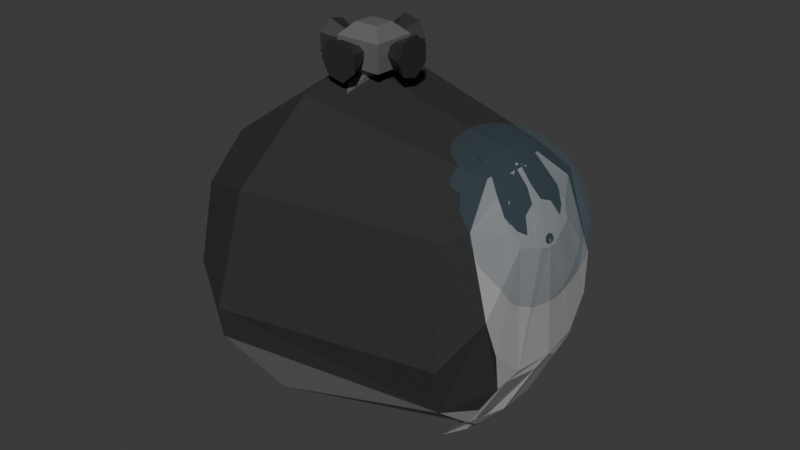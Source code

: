 # Source: dog.blend  (saved by Blender 5.0.119; exported with 4.5.12 LTS)
import bpy
from mathutils import Matrix  # noqa: F401  (used for matrix-valued properties, if any)

bpy.ops.wm.read_factory_settings(use_empty=True)
scene = bpy.context.scene
scene.name = 'Scene.001'

# ---- collections
col_collection_001 = bpy.data.collections.new('Collection.001'); scene.collection.children.link(col_collection_001)

# ---- materials (node trees are filled in below, after node groups)
mat_material = bpy.data.materials.new('Material')
mat_material.alpha_threshold = 0.0
mat_material.use_backface_culling_lightprobe_volume = False
mat_material.roughness = 0.5
mat_material.line_color = (0.0, 0.0, 0.0, 1.0)
mat_material_001 = bpy.data.materials.new('Material.001')
mat_material_002 = bpy.data.materials.new('Material.002')
mat_material_003 = bpy.data.materials.new('Material.003')
mat_material_004 = bpy.data.materials.new('Material.004')

# ---- node groups
ng_smooth_by_angle = bpy.data.node_groups.new('Smooth by Angle', 'GeometryNodeTree')
_s = ng_smooth_by_angle.interface.new_socket(name='Mesh', in_out='OUTPUT', socket_type='NodeSocketGeometry')
_s = ng_smooth_by_angle.interface.new_socket(name='Mesh', in_out='INPUT', socket_type='NodeSocketGeometry')
_s = ng_smooth_by_angle.interface.new_socket(name='Angle', in_out='INPUT', socket_type='NodeSocketFloat')
_s.subtype = 'ANGLE'
_s.default_value = 0.5236
_s.min_value = 0.0
_s.max_value = 3.142
_s.description = 'Maximum face angle for smooth edges'
_s = ng_smooth_by_angle.interface.new_socket(name='Ignore Sharpness', in_out='INPUT', socket_type='NodeSocketBool')
_s.force_non_field = True
ng_smooth_by_angle.is_modifier = True
_N = ng_smooth_by_angle.nodes; _L = ng_smooth_by_angle.links
n0 = _N.new('GeometryNodeSetShadeSmooth'); n0.name = 'Set Shade Smooth'; n0.location = (120, -80)
n0.domain = 'EDGE'
n1 = _N.new('GeometryNodeSetShadeSmooth'); n1.name = 'Set Shade Smooth.001'; n1.location = (300, -80)
n2 = _N.new('NodeGroupOutput'); n2.name = 'Group Output'; n2.location = (480, -80)
n3 = _N.new('GeometryNodeInputMeshEdgeAngle'); n3.name = 'Edge Angle'; n3.location = (-440, -240)
n4 = _N.new('NodeGroupInput'); n4.name = 'Group Input'; n4.location = (-80, -80)
n5 = _N.new('GeometryNodeInputEdgeSmooth'); n5.name = 'Is Edge Smooth'; n5.location = (-260, -120)
n6 = _N.new('GeometryNodeInputShadeSmooth'); n6.name = 'Is Shade Smooth'; n6.location = (-440, -397)
n7 = _N.new('FunctionNodeCompare'); n7.name = 'Compare'; n7.location = (-260, -260)
n7.operation = 'LESS_EQUAL'
n7.inputs[6].default_value = (0.0, 0.0, 0.0, 0.0)
n7.inputs[7].default_value = (0.0, 0.0, 0.0, 0.0)
n8 = _N.new('FunctionNodeBooleanMath'); n8.name = 'Boolean Math.001'; n8.location = (-80, -260)
n9 = _N.new('NodeGroupInput'); n9.name = 'Group Input.001'; n9.location = (-440, -329)
n10 = _N.new('NodeGroupInput'); n10.name = 'Group Input.002'; n10.location = (-259, -189)
n11 = _N.new('FunctionNodeBooleanMath'); n11.name = 'Boolean Math'; n11.location = (-80, -149)
n11.operation = 'OR'
n12 = _N.new('FunctionNodeBooleanMath'); n12.name = 'Boolean Math.002'; n12.location = (-260, -380)
n12.operation = 'OR'
n13 = _N.new('NodeGroupInput'); n13.name = 'Group Input.003'; n13.location = (-440, -460)
_L.new(n3.outputs[0], n7.inputs[0])
_L.new(n1.outputs[0], n2.inputs[0])
_L.new(n9.outputs[1], n7.inputs[1])
_L.new(n7.outputs[0], n8.inputs[0])
_L.new(n4.outputs[0], n0.inputs[0])
_L.new(n0.outputs[0], n1.inputs[0])
_L.new(n8.outputs[0], n0.inputs[2])
_L.new(n10.outputs[2], n11.inputs[1])
_L.new(n5.outputs[0], n11.inputs[0])
_L.new(n11.outputs[0], n0.inputs[1])
_L.new(n13.outputs[2], n12.inputs[1])
_L.new(n6.outputs[0], n12.inputs[0])
_L.new(n12.outputs[0], n8.inputs[1])
n2.is_active_output = True

# ---- material node trees
mat_material.use_nodes = True; mat_material.node_tree.nodes.clear()
_N = mat_material.node_tree.nodes; _L = mat_material.node_tree.links
n0 = _N.new('ShaderNodeOutputMaterial'); n0.name = 'Material Output'; n0.location = (200, 100)
n1 = _N.new('ShaderNodeBsdfPrincipled'); n1.name = 'Principled BSDF'; n1.location = (-200, 100)
n1.inputs[0].default_value = (0.3136, 0.3136, 0.3136, 1.0)
n1.inputs[2].default_value = 1.0
_L.new(n1.outputs[0], n0.inputs[0])
n0.is_active_output = True
mat_material_001.use_nodes = True; mat_material_001.node_tree.nodes.clear()
_N = mat_material_001.node_tree.nodes; _L = mat_material_001.node_tree.links
n0 = _N.new('ShaderNodeBsdfPrincipled'); n0.name = 'Principled BSDF'; n0.location = (-200, 100)
n0.inputs[0].default_value = (0.02161, 0.02161, 0.02161, 1.0)
n0.inputs[2].default_value = 0.9136
n1 = _N.new('ShaderNodeOutputMaterial'); n1.name = 'Material Output'; n1.location = (200, 100)
_L.new(n0.outputs[0], n1.inputs[0])
n1.is_active_output = True
mat_material_002.use_nodes = True; mat_material_002.node_tree.nodes.clear()
_N = mat_material_002.node_tree.nodes; _L = mat_material_002.node_tree.links
n0 = _N.new('ShaderNodeBsdfPrincipled'); n0.name = 'Principled BSDF'; n0.location = (-200, 100)
n0.inputs[0].default_value = (0.1346, 0.2753, 0.3437, 1.0)
n0.inputs[1].default_value = 0.6045
n0.inputs[2].default_value = 1.0
n0.inputs[4].default_value = 0.1818
n1 = _N.new('ShaderNodeOutputMaterial'); n1.name = 'Material Output'; n1.location = (200, 100)
_L.new(n0.outputs[0], n1.inputs[0])
n1.is_active_output = True
mat_material_003.use_nodes = True; mat_material_003.node_tree.nodes.clear()
_N = mat_material_003.node_tree.nodes; _L = mat_material_003.node_tree.links
n0 = _N.new('ShaderNodeBsdfPrincipled'); n0.name = 'Principled BSDF'; n0.location = (-200, 100)
n0.inputs[0].default_value = (0.2414, 0.2414, 0.2414, 1.0)
n0.inputs[1].default_value = 0.55
n1 = _N.new('ShaderNodeOutputMaterial'); n1.name = 'Material Output'; n1.location = (200, 100)
_L.new(n0.outputs[0], n1.inputs[0])
n1.is_active_output = True
mat_material_004.use_nodes = True; mat_material_004.node_tree.nodes.clear()
_N = mat_material_004.node_tree.nodes; _L = mat_material_004.node_tree.links
n0 = _N.new('ShaderNodeBsdfPrincipled'); n0.name = 'Principled BSDF'; n0.location = (-200, 100)
n0.inputs[0].default_value = (0.04366, 0.04366, 0.04366, 1.0)
n0.inputs[1].default_value = 0.3864
n1 = _N.new('ShaderNodeOutputMaterial'); n1.name = 'Material Output'; n1.location = (200, 100)
_L.new(n0.outputs[0], n1.inputs[0])
n1.is_active_output = True

# ---- world
world_world_001 = bpy.data.worlds.new('World.001'); scene.world = world_world_001
world_world_001.use_nodes = True; world_world_001.node_tree.nodes.clear()
_N = world_world_001.node_tree.nodes; _L = world_world_001.node_tree.links
n0 = _N.new('ShaderNodeOutputWorld'); n0.name = 'World Output'; n0.location = (200, 100)
n1 = _N.new('ShaderNodeBackground'); n1.name = 'Background'; n1.location = (-200, 100)
n1.inputs[0].default_value = (0.05088, 0.05088, 0.05088, 1.0)
_L.new(n1.outputs[0], n0.inputs[0])
n0.is_active_output = True
world_world_001.color = (0.05088, 0.05088, 0.05088)
world_world_001.sun_shadow_jitter_overblur = 0.0

# ---- meshes
me_cube_001 = bpy.data.meshes.new('Cube.001')
me_cube_001.from_pydata([(-1.781, -0.1873, 0.3923), (1.42, -0.3856, 1.033), (-1.374, -1.124, 0.1383), (1.512, -0.4767, -0.235), (-0.5778, -1.648, 0.1912), (-1.214, -0.849, -0.7174), (1.474, -0.7457, 0.4361), (-1.556, -0.4271, -0.5111), (1.255, -1.085, 0.05536), (-0.8211, -5.146e-07, -1.297), (1.099, -1.282e-07, 1.524), (-0.5068, -3.141e-07, 1.926), (1.308, -0.1825, -0.7627), (1.181, -5.677e-08, 1.443), (1.571, -0.1403, -0.2533), (1.222, -3.012e-08, 1.397), (1.547, -6.802e-05, 0.8546), (-1.375, -0.2078, -0.8542), (-1.472, 0.0001848, 1.264), (-1.599, -0.1375, -0.5332), (-1.743, -5.756e-08, 0.6801), (1.209, -1.122e-07, -0.8997), (1.6, -1.481e-08, -0.1688), (0.7869, -0.3538, -1.197), (1.038, -0.3338, -1.021), (0.8012, -0.173, -1.221), (1.055, -0.1629, -1.04), (0.8544, -0.279, -1.172), (1.022, -0.2913, -1.046), (0.8621, -0.1728, -1.184), (1.032, -0.1697, -1.058), (1.034, -0.2276, -1.048), (1.079, -0.2331, -1.008), (1.037, -0.1857, -1.052), (1.083, -0.1855, -1.012), (-1.293, -2.189e-07, -0.9617), (-1.796, -6.581e-08, 0.2816), (-1.788, -0.1659, 0.2815), (-1.258, -0.1858, -0.981), (-1.185, -0.6226, -0.9043), (-1.513, -0.151, -0.6777), (-1.484, -0.3764, -0.6587), (-1.242, -0.1707, -0.9986), (-1.218, -0.3843, -0.9731), (-1.322, -0.1538, -0.9214), (-1.311, -0.2713, -0.9114), (-1.074, -0.1655, -1.137), (-1.061, -0.3232, -1.119), (-1.164, -0.154, -1.07), (-1.157, -0.243, -1.062), (-0.9629, -0.162, -1.211), (-0.9516, -0.3166, -1.193), (-1.103, -0.1517, -1.117), (-1.097, -0.2395, -1.109), (-1.018, -0.2034, -1.171), (-1.01, -0.2985, -1.159), (-0.9609, -0.1979, -1.208), (-0.954, -0.2905, -1.197), (1.134, -0.9173, 1.082), (1.06, -0.44, 1.482), (-0.4735, -0.6614, 1.798), (-0.5162, -1.379, 1.193), (1.255, -0.6887, 1.117), (1.155, -0.3448, 1.419), (1.221, -0.07721, 1.396), (1.315, -0.2622, 1.248), (-1.403, -0.5343, 1.214), (-1.367, -0.9626, 0.8645), (-1.762, -0.1496, 0.5655), (-1.743, -0.03982, 0.68), (-1.781, 0.1873, 0.3923), (1.42, 0.3854, 1.033), (-1.374, 1.124, 0.1383), (1.512, 0.4767, -0.235), (-0.5778, 1.648, 0.1912), (-1.214, 0.849, -0.7174), (1.474, 0.7457, 0.4361), (-1.556, 0.4271, -0.5111), (1.255, 1.085, 0.05536), (1.308, 0.1825, -0.7627), (1.571, 0.1403, -0.2533), (-1.375, 0.2078, -0.8542), (-1.599, 0.1375, -0.5332), (0.7869, 0.3538, -1.197), (1.038, 0.3338, -1.021), (0.8012, 0.173, -1.221), (1.055, 0.1629, -1.04), (0.8544, 0.279, -1.172), (1.022, 0.2913, -1.046), (0.8621, 0.1728, -1.184), (1.032, 0.1697, -1.058), (1.034, 0.2276, -1.048), (1.079, 0.2331, -1.008), (1.037, 0.1857, -1.052), (1.083, 0.1855, -1.012), (-1.788, 0.1659, 0.2815), (-1.258, 0.1858, -0.981), (-1.185, 0.6226, -0.9043), (-1.513, 0.151, -0.6777), (-1.484, 0.3764, -0.6587), (-1.242, 0.1707, -0.9986), (-1.218, 0.3843, -0.9731), (-1.322, 0.1538, -0.9214), (-1.311, 0.2713, -0.9114), (-1.074, 0.1655, -1.137), (-1.061, 0.3232, -1.119), (-1.164, 0.154, -1.07), (-1.157, 0.243, -1.062), (-0.9629, 0.162, -1.211), (-0.9516, 0.3166, -1.193), (-1.103, 0.1517, -1.117), (-1.097, 0.2395, -1.109), (-1.018, 0.2034, -1.171), (-1.01, 0.2985, -1.159), (-0.9609, 0.1979, -1.208), (-0.954, 0.2905, -1.197), (1.134, 0.9173, 1.082), (1.06, 0.44, 1.482), (-0.4735, 0.6614, 1.798), (-0.5162, 1.379, 1.193), (1.255, 0.6887, 1.117), (1.155, 0.3448, 1.419), (1.221, 0.07721, 1.396), (1.315, 0.2622, 1.248), (-1.403, 0.5346, 1.214), (-1.367, 0.9628, 0.8644), (-1.762, 0.1496, 0.5655), (-1.743, 0.03982, 0.68), (-0.5925, -1.604, -0.1038), (-0.7305, -0.8219, -1.109), (1.198, -0.9476, -0.4272), (1.174, -0.3986, -0.8684), (1.228, -0.6057, -0.7032), (1.343, -0.6102, -0.5203), (-1.187, -0.7007, -0.8566), (-1.269, -1.051, -0.4033), (-1.307, -0.8335, -0.6121), (-0.7305, 0.8219, -1.109), (-0.5925, 1.604, -0.1038), (1.174, 0.3986, -0.8684), (1.198, 0.9476, -0.4272), (1.343, 0.6102, -0.5203), (1.228, 0.6057, -0.7032), (-1.258, 1.056, -0.4146), (-1.204, 0.6462, -0.8729), (-1.307, 0.8335, -0.6121), (1.484, -0.338, 0.9221), (1.542, -0.1279, 0.8529), (1.559, -0.3828, -0.1582), (1.518, -0.6514, 0.09524), (1.472, -0.5401, -0.2941), (1.542, 0.1278, 0.8529), (1.484, 0.3379, 0.9221), (1.518, 0.6514, 0.09524), (1.559, 0.3828, -0.1582), (1.472, 0.5401, -0.2941), (1.291, -0.2455, 1.286), (1.199, -0.03318, 1.423), (1.391, -0.3585, 1.098), (1.199, -9.502e-09, 1.423), (1.291, 0.2455, 1.286), (1.199, 0.03318, 1.423), (1.391, 0.3584, 1.098), (1.531, -0.1225, 0.8837), (1.456, -0.316, 0.9944), (1.456, 0.3158, 0.9944), (1.531, 0.1223, 0.8837), (1.535, -6.507e-05, 0.8853), (1.165, -0.3021, 1.421), (1.112, -0.03168, 1.511), (1.347, -0.3767, 1.163), (1.112, -4.464e-09, 1.511), (1.165, 0.302, 1.421), (1.112, 0.03168, 1.511), (1.347, 0.3766, 1.163), (1.53, -0.137, 0.8828), (1.428, -0.3453, 1.037), (1.428, 0.3452, 1.037), (1.53, 0.1368, 0.8828), (1.535, -6.265e-05, 0.8848), (1.218, -0.2458, 1.376), (1.179, -0.1022, 1.44), (1.373, -0.3594, 1.128), (1.215, -4.922e-05, 1.406), (1.222, 0.2423, 1.372), (1.186, 0.1073, 1.433), (1.373, 0.3593, 1.128), (1.532, -0.1339, 0.8777), (1.433, -0.3384, 1.029), (1.434, 0.3383, 1.029), (1.532, 0.1338, 0.8777), (1.544, 8.963e-08, 0.863), (1.313, -0.02601, 1.285), (1.313, -4.877e-05, 1.286), (1.313, 0.02591, 1.285), (1.432, -0.3139, 1.041), (1.342, -0.2369, 1.216), (1.432, 0.3138, 1.041), (1.342, 0.2368, 1.216), (1.542, -0.09034, 0.8594), (1.481, -0.2989, 0.947), (1.481, 0.2988, 0.947), (1.542, 0.09023, 0.8594), (1.548, -5.868e-05, 0.85), (1.391, -0.05997, 1.17), (1.392, -4.853e-05, 1.17), (1.391, 0.05987, 1.17), (1.474, -0.2313, 0.9879), (1.412, -0.1773, 1.118), (1.474, 0.2312, 0.9879), (1.412, 0.1772, 1.118), (1.545, -0.08456, 0.8536), (1.506, -0.2181, 0.9198), (1.506, 0.218, 0.9198), (1.545, 0.08445, 0.8536), (1.547, -5.545e-05, 0.8543), (1.461, -0.013, 1.049), (1.461, -4.642e-05, 1.049), (1.461, 0.01291, 1.049), (1.513, -0.1496, 0.9224), (1.475, -0.1173, 1.013), (1.513, 0.1495, 0.9224), (1.475, 0.1172, 1.013), (1.557, -0.05385, 0.8226), (1.532, -0.1392, 0.8767), (1.532, 0.1391, 0.8767), (1.557, 0.05375, 0.8226), (1.558, -5.076e-05, 0.8229), (1.517, -0.004924, 0.9288), (1.517, -4.438e-05, 0.9288), (1.517, 0.004835, 0.9288), (1.534, -0.055, 0.8846), (1.522, -0.04397, 0.916), (1.534, 0.05491, 0.8846), (1.522, 0.04388, 0.916), (1.548, -0.01931, 0.8518), (1.54, -0.05061, 0.8694), (1.54, 0.05052, 0.8694), (1.548, 0.01922, 0.8518), (1.548, -4.614e-05, 0.8518), (1.048, -0.2666, 1.542), (1.072, 0.2732, 1.519), (1.282, -0.2749, 1.291), (1.215, -0.0331, 1.406), (1.017, -0.2874, 1.564), (1.282, 0.2748, 1.291), (1.215, 0.03301, 1.406), (1.043, 0.2965, 1.539), (1.535, -4.448e-05, 0.8849), (-1.626, -3.166e-08, -0.4916), (-1.781, -0.185, 0.3916), (-1.768, -4.01e-08, 0.5685), (-1.796, -7.262e-08, 0.284), (-1.788, -0.1654, 0.2839), (-1.764, -0.1455, 0.5561), (-1.767, -0.03801, 0.5684), (-1.781, 0.185, 0.3916), (-1.788, 0.1654, 0.2839), (-1.764, 0.1455, 0.5561), (-1.767, 0.03801, 0.5684), (-1.793, -0.102, 0.272), (-1.794, -3.311e-08, 0.3483), (-1.796, -7.686e-08, 0.2401), (-1.794, -0.09335, 0.2402), (-1.793, -0.07864, 0.3187), (-1.794, -0.02054, 0.3483), (-1.793, 0.102, 0.272), (-1.794, 0.09335, 0.2402), (-1.793, 0.07864, 0.3187), (-1.794, 0.02054, 0.3483), (-1.733, -0.09586, -0.1956), (-1.761, 7.855e-08, -0.0913), (-1.724, 4.24e-08, -0.2382), (-1.722, -0.08904, -0.2376), (-1.746, -0.07415, -0.1507), (-1.761, -0.01904, -0.09128), (-1.733, 0.09586, -0.1956), (-1.722, 0.08904, -0.2376), (-1.746, 0.07415, -0.1507), (-1.761, 0.01904, -0.09128), (-1.649, -0.1525, -0.4237), (-1.732, 1.222e-07, -0.21), (-1.601, 8.795e-08, -0.5407), (-1.615, -0.1423, -0.5001), (-1.707, -0.1124, -0.2798), (-1.732, -0.02948, -0.2099), (-1.649, 0.1525, -0.4237), (-1.615, 0.1423, -0.5001), (-1.707, 0.1124, -0.2798), (-1.732, 0.02948, -0.2099), (-1.676, 1.53e-07, -0.3769), (-1.676, 1.487e-07, -0.3769), (-1.676, 1.487e-07, -0.3769), (-1.676, 1.53e-07, -0.3769), (-1.676, 1.461e-07, -0.3769), (-1.676, 1.496e-07, -0.3769), (-1.676, 1.53e-07, -0.3769), (-1.676, 1.53e-07, -0.3769), (-1.676, 1.461e-07, -0.3769), (-1.676, 1.496e-07, -0.3769), (-1.623, -0.6922, 0.5544), (-1.754, -0.2732, 0.5166), (-1.762, -0.3425, 0.2349), (-1.6, -0.7517, -0.01638), (-1.485, -0.6116, -0.5202), (-1.75, -0.2954, -0.007704), (-1.608, -0.2604, -0.483), (-1.556, -0.4271, -0.5111), (-1.615, -0.3295, 0.9531), (-1.735, -0.07778, 0.7046), (-1.643, -6.981e-08, 0.9664), (-1.739, -5.527e-08, 0.6987), (-1.754, 0.2732, 0.5166), (-1.623, 0.6922, 0.5544), (-1.6, 0.7517, -0.01638), (-1.762, 0.3425, 0.2349), (-1.75, 0.2954, -0.007704), (-1.485, 0.6116, -0.5202), (-1.556, 0.4271, -0.5111), (-1.608, 0.2604, -0.483), (-1.735, 0.07778, 0.7046), (-1.615, 0.3295, 0.9531)], [(199, 202)], [(58, 8, 6, 62), (62, 6, 1, 65), (5, 7, 41, 39), (14, 3, 24, 26), (14, 12, 21, 22), (25, 26, 30, 29), (3, 132, 23, 24), (12, 14, 26, 25), (132, 12, 25, 23), (30, 28, 32, 34), (23, 25, 29, 27), (26, 24, 28, 30), (24, 23, 27, 28), (31, 33, 34, 32), (28, 27, 31, 32), (29, 30, 34, 33), (27, 29, 33, 31), (17, 19, 249, 35), (40, 38, 42, 44), (17, 5, 39, 38), (19, 17, 38, 40), (7, 19, 40, 41), (43, 45, 49, 47), (41, 40, 44, 45), (39, 41, 45, 43), (38, 39, 43, 42), (46, 47, 55, 54), (42, 43, 47, 46), (44, 42, 46, 48), (45, 44, 48, 49), (50, 51, 53, 52), (48, 46, 50, 52), (49, 48, 52, 53), (47, 49, 53, 51), (54, 55, 57, 56), (47, 51, 57, 55), (51, 50, 56, 57), (50, 46, 54, 56), (59, 60, 61, 58), (63, 59, 58, 62), (64, 63, 62, 65), (67, 61, 60, 66), (8, 58, 61, 4), (10, 11, 60, 59), (10, 59, 63, 13), (4, 61, 67, 2), (60, 11, 18, 66), (13, 63, 64, 15), (116, 120, 76, 78), (120, 123, 71, 76), (75, 97, 99, 77), (80, 86, 84, 73), (80, 22, 21, 79), (85, 89, 90, 86), (73, 84, 83, 142), (79, 85, 86, 80), (142, 83, 85, 79), (90, 94, 92, 88), (83, 87, 89, 85), (86, 90, 88, 84), (84, 88, 87, 83), (91, 92, 94, 93), (88, 92, 91, 87), (89, 93, 94, 90), (87, 91, 93, 89), (81, 35, 249, 82), (98, 102, 100, 96), (81, 96, 97, 75), (82, 98, 96, 81), (77, 99, 98, 82), (101, 105, 107, 103), (99, 103, 102, 98), (97, 101, 103, 99), (96, 100, 101, 97), (104, 112, 113, 105), (100, 104, 105, 101), (102, 106, 104, 100), (103, 107, 106, 102), (108, 110, 111, 109), (106, 110, 108, 104), (107, 111, 110, 106), (105, 109, 111, 107), (112, 114, 115, 113), (105, 113, 115, 109), (109, 115, 114, 108), (108, 114, 112, 104), (117, 116, 119, 118), (121, 120, 116, 117), (122, 123, 120, 121), (125, 124, 118, 119), (78, 74, 119, 116), (10, 117, 118, 11), (10, 13, 121, 117), (74, 72, 125, 119), (118, 124, 18, 11), (13, 15, 122, 121), (130, 131, 132, 133), (134, 135, 136, 5), (139, 140, 141, 142), (143, 144, 75, 145), (129, 131, 130, 128), (128, 135, 134, 129), (138, 140, 139, 137), (137, 144, 143, 138), (9, 21, 131, 129), (130, 8, 4, 128), (9, 129, 134, 35), (128, 4, 2, 135), (12, 132, 131, 21), (5, 17, 35, 134), (9, 137, 139, 21), (138, 143, 72, 74), (140, 138, 74, 78), (9, 35, 144, 137), (79, 21, 139, 142), (75, 144, 35, 81), (148, 149, 150, 3), (153, 154, 73, 155), (146, 149, 148, 147), (151, 154, 153, 152), (6, 149, 146, 1), (148, 22, 16, 147), (8, 130, 133, 150, 149, 6), (3, 14, 22, 148), (132, 3, 150, 133), (76, 71, 152, 153), (154, 151, 16, 22), (73, 154, 22, 80), (142, 141, 155, 73), (78, 76, 153, 155, 141, 140), (152, 71, 162, 165), (159, 157, 169, 171), (122, 15, 159, 161), (151, 152, 165, 166), (15, 64, 157, 159), (146, 147, 163, 164), (1, 146, 164, 158), (16, 151, 166, 167), (147, 16, 167, 163), (123, 122, 161, 160), (64, 65, 156, 157), (71, 123, 160, 162), (65, 1, 158, 156), (173, 171, 183, 246), (163, 167, 179, 175), (164, 163, 175, 176), (160, 161, 173, 172), (165, 162, 174, 177), (157, 156, 168, 169), (166, 165, 177, 178), (162, 160, 172, 174), (167, 166, 178, 179), (156, 158, 170, 168), (158, 164, 176, 170), (161, 159, 171, 173), (171, 169, 243, 183), (175, 179, 191, 187), (176, 175, 187, 188), (172, 173, 247), (177, 174, 186, 189), (168, 242, 244), (178, 177, 189, 190), (174, 172, 245, 186), (179, 178, 190, 191), (168, 170, 182, 242), (170, 176, 188, 182), (245, 246, 194, 198), (189, 186, 197, 201), (243, 242, 196, 192), (190, 189, 201, 202), (186, 245, 198, 197), (191, 190, 202, 203), (242, 182, 195, 196), (182, 188, 200, 195), (246, 183, 193, 194), (183, 243, 192, 193), (187, 191, 203, 199), (188, 187, 199, 200), (194, 193, 205, 206), (214, 213, 225, 226), (193, 192, 204, 205), (199, 203, 215, 211), (200, 199, 211, 212), (198, 194, 206, 210), (201, 197, 209, 213), (192, 196, 208, 204), (202, 201, 213, 214), (197, 198, 210, 209), (203, 202, 214, 215), (196, 195, 207, 208), (195, 200, 212, 207), (216, 220, 232, 228), (209, 210, 222, 221), (215, 214, 226, 227), (208, 207, 219, 220), (207, 212, 224, 219), (206, 205, 217, 218), (205, 204, 216, 217), (211, 215, 227, 223), (212, 211, 223, 224), (210, 206, 218, 222), (213, 209, 221, 225), (204, 208, 220, 216), (237, 233, 248), (226, 225, 237, 238), (221, 222, 234, 233), (227, 226, 238, 239), (220, 219, 231, 232), (219, 224, 236, 231), (218, 217, 229, 230), (217, 216, 228, 229), (223, 227, 239, 235), (224, 223, 235, 236), (222, 218, 230, 234), (225, 221, 233, 237), (180, 181, 240), (169, 168, 244), (243, 169, 244), (173, 246, 247), (245, 172, 247), (185, 184, 241), (181, 180, 242, 243), (180, 240, 244, 242), (240, 181, 243, 244), (184, 185, 246, 245), (185, 241, 247, 246), (241, 184, 245, 247), (228, 232, 248), (238, 237, 248), (233, 234, 248), (239, 238, 248), (232, 231, 248), (231, 236, 248), (230, 229, 248), (229, 228, 248), (235, 239, 248), (236, 235, 248), (234, 230, 248), (20, 127, 259, 251), (257, 252, 262, 267), (95, 36, 252, 257), (37, 0, 250, 253), (0, 68, 254, 250), (127, 126, 258, 259), (69, 20, 251, 255), (36, 37, 253, 252), (70, 95, 257, 256), (126, 70, 256, 258), (68, 69, 255, 254), (263, 260, 270, 273), (253, 250, 260, 263), (250, 254, 264, 260), (259, 258, 268, 269), (255, 251, 261, 265), (252, 253, 263, 262), (256, 257, 267, 266), (258, 256, 266, 268), (254, 255, 265, 264), (251, 259, 269, 261), (270, 274, 284, 280), (260, 264, 274, 270), (269, 268, 278, 279), (265, 261, 271, 275), (262, 263, 273, 272), (266, 267, 277, 276), (268, 266, 276, 278), (264, 265, 275, 274), (261, 269, 279, 271), (267, 262, 272, 277), (285, 281, 291, 295), (279, 278, 288, 289), (275, 271, 281, 285), (272, 273, 283, 282), (276, 277, 287, 286), (278, 276, 286, 288), (274, 275, 285, 284), (271, 279, 289, 281), (277, 272, 282, 287), (273, 270, 280, 283), (290, 294, 295, 291, 299, 298, 296, 297, 292, 293), (282, 283, 293, 292), (286, 287, 297, 296), (288, 286, 296, 298), (284, 285, 295, 294), (281, 289, 299, 291), (287, 282, 292, 297), (283, 280, 290, 293), (280, 284, 294, 290), (289, 288, 298, 299), (304, 305, 306, 307), (316, 317, 318, 319), (301, 302, 303, 300), (309, 301, 300, 308), (302, 305, 304, 303), (311, 309, 308, 310), (313, 314, 315, 312), (321, 313, 312, 320), (314, 317, 316, 315), (310, 321, 320, 311), (68, 0, 302, 301), (2, 67, 300, 303), (69, 68, 301, 309), (300, 67, 66, 308), (136, 135, 2, 303, 304), (0, 37, 305, 302), (37, 36, 249, 306, 305), (19, 7, 307, 306, 249), (7, 5, 136, 304, 307), (66, 18, 310, 308), (20, 69, 309, 311), (124, 321, 310, 18), (127, 20, 311, 320), (70, 126, 312, 315), (313, 321, 124, 125), (72, 314, 313, 125), (126, 127, 320, 312), (143, 145, 317, 314, 72), (95, 70, 315, 316), (36, 95, 316, 319, 249), (82, 249, 319, 318, 77), (77, 318, 317, 145, 75)])
me_cube_001.polygons.foreach_set('material_index', [1, 0, 1, 0, 0, 0, 0, 0, 0, 0, 0, 0, 0, 0, 0, 0, 0, 1, 1, 1, 1, 1, 1, 1, 1, 1, 1, 1, 1, 1, 1, 1, 1, 1, 1, 1, 1, 1, 1, 1, 0, 1, 1, 1, 1, 1, 1, 0, 1, 0, 1, 0, 0, 0, 0, 0, 0, 0, 0, 0, 0, 0, 0, 0, 0, 1, 1, 1, 1, 1, 1, 1, 1, 1, 1, 1, 1, 1, 1, 1, 1, 1, 1, 1, 1, 1, 1, 1, 0, 1, 1, 1, 1, 1, 1, 0, 0, 1, 0, 1, 0, 0, 0, 0, 0, 1, 0, 1, 0, 1, 0, 1, 1, 0, 0, 1, 0, 0, 0, 0, 0, 0, 1, 0, 0, 0, 0, 0, 0, 1, 0, 1, 1, 0, 1, 0, 0, 0, 0, 1, 1, 1, 1, 1, 0, 0, 1, 0, 1, 0, 1, 0, 1, 0, 1, 1, 0, 0, 1, 0, 1, 0, 1, 0, 1, 0, 1, 0, 1, 0, 1, 0, 1, 0, 0, 0, 0, 0, 0, 0, 0, 0, 0, 1, 0, 1, 0, 1, 0, 1, 0, 0, 0, 0, 0, 0, 0, 0, 0, 0, 0, 0, 0, 1, 0, 0, 0, 0, 0, 0, 0, 0, 0, 0, 0, 1, 1, 1, 1, 1, 1, 1, 1, 1, 1, 1, 1, 1, 1, 1, 1, 1, 1, 1, 1, 1, 1, 1, 1, 1, 1, 1, 1, 1, 1, 1, 1, 1, 1, 1, 1, 1, 1, 1, 1, 1, 1, 1, 1, 1, 1, 1, 1, 1, 1, 1, 1, 1, 1, 1, 1, 1, 1, 1, 1, 1, 1, 1, 1, 1, 1, 1, 1, 1, 1, 1, 1, 1, 1, 1, 1, 1, 1, 1, 1, 1, 1, 1, 1, 1, 1, 1, 1, 1, 1, 1, 1, 1, 1, 1, 1, 1, 1, 1, 1, 1, 1, 1, 1, 1, 1])
_uv = me_cube_001.uv_layers.new(name='UVMap')
_uv.uv.foreach_set('vector', [0.5803, 0.75, 0.4768, 0.75, 0.4776, 0.75, 0.582, 0.75, 0.582, 0.75, 0.4776, 0.75, 0.4682, 0.75, 0.5632, 0.75, 0.125, 0.7269, 0.125, 0.7204, 0.125, 0.7204, 0.125, 0.7269, 0.375, 0.6526, 0.375, 0.7224, 0.375, 0.7224, 0.375, 0.6526, 0.375, 0.6526, 0.375, 0.6526, 0.375, 0.625, 0.375, 0.625, 0.375, 0.6526, 0.375, 0.6526, 0.375, 0.6526, 0.375, 0.6526, 0.375, 0.7224, 0.375, 0.7224, 0.375, 0.7224, 0.375, 0.7224, 0.375, 0.6526, 0.375, 0.6526, 0.375, 0.6526, 0.375, 0.6526, 0.375, 0.7224, 0.375, 0.6526, 0.375, 0.6526, 0.375, 0.7224, 0.375, 0.6526, 0.375, 0.7224, 0.375, 0.7224, 0.375, 0.6526, 0.375, 0.7224, 0.375, 0.6526, 0.375, 0.6526, 0.375, 0.7224, 0.375, 0.6526, 0.375, 0.7224, 0.375, 0.7224, 0.375, 0.6526, 0.375, 0.7224, 0.375, 0.7224, 0.375, 0.7224, 0.375, 0.7224, 0.375, 0.7224, 0.375, 0.6526, 0.375, 0.6526, 0.375, 0.7224, 0.375, 0.7224, 0.375, 0.7224, 0.375, 0.7224, 0.375, 0.7224, 0.375, 0.6526, 0.375, 0.6526, 0.375, 0.6526, 0.375, 0.6526, 0.375, 0.7224, 0.375, 0.6526, 0.375, 0.6526, 0.375, 0.7224, 0.125, 0.6477, 0.125, 0.6542, 0.125, 0.625, 0.125, 0.625, 0.125, 0.6542, 0.125, 0.6477, 0.125, 0.6477, 0.125, 0.6542, 0.125, 0.6477, 0.125, 0.7269, 0.125, 0.7269, 0.125, 0.6477, 0.125, 0.6542, 0.125, 0.6477, 0.125, 0.6477, 0.125, 0.6542, 0.125, 0.7204, 0.125, 0.6542, 0.125, 0.6542, 0.125, 0.7204, 0.125, 0.7269, 0.125, 0.7204, 0.125, 0.7204, 0.125, 0.7269, 0.125, 0.7204, 0.125, 0.6542, 0.125, 0.6542, 0.125, 0.7204, 0.125, 0.7269, 0.125, 0.7204, 0.125, 0.7204, 0.125, 0.7269, 0.125, 0.6477, 0.125, 0.7269, 0.125, 0.7269, 0.125, 0.6477, 0.125, 0.6477, 0.125, 0.7269, 0.125, 0.7269, 0.125, 0.6477, 0.125, 0.6477, 0.125, 0.7269, 0.125, 0.7269, 0.125, 0.6477, 0.125, 0.6542, 0.125, 0.6477, 0.125, 0.6477, 0.125, 0.6542, 0.125, 0.7204, 0.125, 0.6542, 0.125, 0.6542, 0.125, 0.7204, 0.125, 0.6477, 0.125, 0.7269, 0.125, 0.7204, 0.125, 0.6542, 0.125, 0.6542, 0.125, 0.6477, 0.125, 0.6477, 0.125, 0.6542, 0.125, 0.7204, 0.125, 0.6542, 0.125, 0.6542, 0.125, 0.7204, 0.125, 0.7269, 0.125, 0.7204, 0.125, 0.7204, 0.125, 0.7269, 0.125, 0.6477, 0.125, 0.7269, 0.125, 0.7269, 0.125, 0.6477, 0.125, 0.7269, 0.125, 0.7269, 0.125, 0.7269, 0.125, 0.7269, 0.125, 0.7269, 0.125, 0.6477, 0.125, 0.6477, 0.125, 0.7269, 0.125, 0.6477, 0.125, 0.6477, 0.125, 0.6477, 0.125, 0.6477, 0.625, 0.7029, 0.625, 1.0, 0.5624, 1.0, 0.5803, 0.75, 0.625, 0.6864, 0.625, 0.7029, 0.5803, 0.75, 0.582, 0.75, 0.625, 0.6412, 0.625, 0.6864, 0.582, 0.75, 0.5632, 0.75, 0.5708, 1.0, 0.5624, 1.0, 0.625, 1.0, 0.625, 1.0, 0.4768, 0.75, 0.5803, 0.75, 0.5624, 1.0, 0.4679, 1.0, 0.625, 0.625, 0.875, 0.625, 0.875, 0.6876, 0.625, 0.7029, 0.625, 0.625, 0.625, 0.7029, 0.625, 0.6864, 0.625, 0.625, 0.4679, 1.0, 0.5624, 1.0, 0.5708, 1.0, 0.472, 1.0, 0.875, 0.6876, 0.875, 0.625, 0.875, 0.625, 0.875, 0.6977, 0.625, 0.625, 0.625, 0.6864, 0.625, 0.6412, 0.625, 0.625, 0.5803, 0.75, 0.582, 0.75, 0.4776, 0.75, 0.4768, 0.75, 0.582, 0.75, 0.5632, 0.75, 0.4682, 0.75, 0.4776, 0.75, 0.125, 0.7269, 0.125, 0.7269, 0.125, 0.7204, 0.125, 0.7204, 0.375, 0.6526, 0.375, 0.6526, 0.375, 0.7224, 0.375, 0.7224, 0.375, 0.6526, 0.375, 0.625, 0.375, 0.625, 0.375, 0.6526, 0.375, 0.6526, 0.375, 0.6526, 0.375, 0.6526, 0.375, 0.6526, 0.375, 0.7224, 0.375, 0.7224, 0.375, 0.7224, 0.375, 0.7224, 0.375, 0.6526, 0.375, 0.6526, 0.375, 0.6526, 0.375, 0.6526, 0.375, 0.7224, 0.375, 0.7224, 0.375, 0.6526, 0.375, 0.6526, 0.375, 0.6526, 0.375, 0.6526, 0.375, 0.7224, 0.375, 0.7224, 0.375, 0.7224, 0.375, 0.7224, 0.375, 0.6526, 0.375, 0.6526, 0.375, 0.6526, 0.375, 0.6526, 0.375, 0.7224, 0.375, 0.7224, 0.375, 0.7224, 0.375, 0.7224, 0.375, 0.7224, 0.375, 0.7224, 0.375, 0.7224, 0.375, 0.7224, 0.375, 0.6526, 0.375, 0.6526, 0.375, 0.7224, 0.375, 0.7224, 0.375, 0.7224, 0.375, 0.7224, 0.375, 0.6526, 0.375, 0.6526, 0.375, 0.6526, 0.375, 0.6526, 0.375, 0.7224, 0.375, 0.7224, 0.375, 0.6526, 0.375, 0.6526, 0.125, 0.6477, 0.125, 0.625, 0.125, 0.625, 0.125, 0.6542, 0.125, 0.6542, 0.125, 0.6542, 0.125, 0.6477, 0.125, 0.6477, 0.125, 0.6477, 0.125, 0.6477, 0.125, 0.7269, 0.125, 0.7269, 0.125, 0.6542, 0.125, 0.6542, 0.125, 0.6477, 0.125, 0.6477, 0.125, 0.7204, 0.125, 0.7204, 0.125, 0.6542, 0.125, 0.6542, 0.125, 0.7269, 0.125, 0.7269, 0.125, 0.7204, 0.125, 0.7204, 0.125, 0.7204, 0.125, 0.7204, 0.125, 0.6542, 0.125, 0.6542, 0.125, 0.7269, 0.125, 0.7269, 0.125, 0.7204, 0.125, 0.7204, 0.125, 0.6477, 0.125, 0.6477, 0.125, 0.7269, 0.125, 0.7269, 0.125, 0.6477, 0.125, 0.6477, 0.125, 0.7269, 0.125, 0.7269, 0.125, 0.6477, 0.125, 0.6477, 0.125, 0.7269, 0.125, 0.7269, 0.125, 0.6542, 0.125, 0.6542, 0.125, 0.6477, 0.125, 0.6477, 0.125, 0.7204, 0.125, 0.7204, 0.125, 0.6542, 0.125, 0.6542, 0.125, 0.6477, 0.125, 0.6542, 0.125, 0.7204, 0.125, 0.7269, 0.125, 0.6542, 0.125, 0.6542, 0.125, 0.6477, 0.125, 0.6477, 0.125, 0.7204, 0.125, 0.7204, 0.125, 0.6542, 0.125, 0.6542, 0.125, 0.7269, 0.125, 0.7269, 0.125, 0.7204, 0.125, 0.7204, 0.125, 0.6477, 0.125, 0.6477, 0.125, 0.7269, 0.125, 0.7269, 0.125, 0.7269, 0.125, 0.7269, 0.125, 0.7269, 0.125, 0.7269, 0.125, 0.7269, 0.125, 0.7269, 0.125, 0.6477, 0.125, 0.6477, 0.125, 0.6477, 0.125, 0.6477, 0.125, 0.6477, 0.125, 0.6477, 0.625, 0.7029, 0.5803, 0.75, 0.5624, 1.0, 0.625, 1.0, 0.625, 0.6864, 0.582, 0.75, 0.5803, 0.75, 0.625, 0.7029, 0.625, 0.6412, 0.5632, 0.75, 0.582, 0.75, 0.625, 0.6864, 0.5708, 1.0, 0.625, 1.0, 0.625, 1.0, 0.5624, 1.0, 0.4768, 0.75, 0.4679, 1.0, 0.5624, 1.0, 0.5803, 0.75, 0.625, 0.625, 0.625, 0.7029, 0.875, 0.6876, 0.875, 0.625, 0.625, 0.625, 0.625, 0.625, 0.625, 0.6864, 0.625, 0.7029, 0.4679, 1.0, 0.472, 1.0, 0.5708, 1.0, 0.5624, 1.0, 0.875, 0.6876, 0.875, 0.6977, 0.875, 0.625, 0.875, 0.625, 0.625, 0.625, 0.625, 0.625, 0.625, 0.6412, 0.625, 0.6864, 0.394, 0.7479, 0.375, 0.6838, 0.375, 0.7224, 0.375, 0.7408, 0.125, 0.7025, 0.125, 0.75, 0.125, 0.75, 0.125, 0.7269, 0.375, 0.6838, 0.394, 0.7479, 0.375, 0.7408, 0.375, 0.7224, 0.125, 0.75, 0.125, 0.7025, 0.125, 0.7269, 0.125, 0.75, 0.125, 0.6838, 0.375, 0.6838, 0.394, 0.7479, 0.125, 0.75, 0.125, 0.75, 0.125, 0.75, 0.125, 0.7025, 0.125, 0.6838, 0.125, 0.75, 0.394, 0.7479, 0.375, 0.6838, 0.125, 0.6838, 0.125, 0.6838, 0.125, 0.7025, 0.125, 0.75, 0.125, 0.75, 0.125, 0.625, 0.375, 0.625, 0.375, 0.6838, 0.125, 0.6838, 0.394, 0.7479, 0.4768, 0.75, 0.4679, 1.0, 0.4424, 1.0, 0.125, 0.625, 0.125, 0.6838, 0.125, 0.7025, 0.125, 0.625, 0.4424, 1.0, 0.4679, 1.0, 0.472, 1.0, 0.4291, 1.0, 0.375, 0.6526, 0.375, 0.7224, 0.375, 0.6838, 0.375, 0.625, 0.125, 0.7269, 0.125, 0.6477, 0.125, 0.625, 0.125, 0.7025, 0.125, 0.625, 0.125, 0.6838, 0.375, 0.6838, 0.375, 0.625, 0.4424, 1.0, 0.4291, 1.0, 0.472, 1.0, 0.4679, 1.0, 0.394, 0.7479, 0.4424, 1.0, 0.4679, 1.0, 0.4768, 0.75, 0.125, 0.625, 0.125, 0.625, 0.125, 0.7025, 0.125, 0.6838, 0.375, 0.6526, 0.375, 0.625, 0.375, 0.6838, 0.375, 0.7224, 0.125, 0.7269, 0.125, 0.7025, 0.125, 0.625, 0.125, 0.6477, 0.375, 0.7068, 0.4099, 0.7551, 0.375, 0.7467, 0.375, 0.7224, 0.4215, 0.75, 0.3707, 0.7176, 0.375, 0.7224, 0.375, 0.7467, 0.4248, 0.75, 0.4099, 0.7551, 0.375, 0.7068, 0.375, 0.678, 0.375, 0.678, 0.3707, 0.7176, 0.4215, 0.75, 0.4248, 0.75, 0.4776, 0.75, 0.4099, 0.7551, 0.4248, 0.75, 0.4682, 0.75, 0.375, 0.7068, 0.375, 0.625, 0.375, 0.625, 0.375, 0.678, 0.4768, 0.75, 0.394, 0.7479, 0.375, 0.7408, 0.375, 0.7467, 0.4099, 0.7551, 0.4776, 0.75, 0.375, 0.7224, 0.375, 0.6526, 0.375, 0.625, 0.375, 0.7068, 0.375, 0.7224, 0.375, 0.7224, 0.375, 0.7467, 0.375, 0.7408, 0.4776, 0.75, 0.4682, 0.75, 0.4248, 0.75, 0.4215, 0.75, 0.3707, 0.7176, 0.375, 0.678, 0.375, 0.625, 0.375, 0.625, 0.375, 0.7224, 0.3707, 0.7176, 0.375, 0.625, 0.375, 0.6526, 0.375, 0.7224, 0.375, 0.7408, 0.375, 0.7467, 0.375, 0.7224, 0.4768, 0.75, 0.4776, 0.75, 0.4215, 0.75, 0.375, 0.7467, 0.375, 0.7408, 0.394, 0.7479, 0.4248, 0.75, 0.4682, 0.75, 0.4682, 0.75, 0.4248, 0.75, 0.625, 0.625, 0.625, 0.6412, 0.625, 0.6412, 0.625, 0.625, 0.625, 0.6412, 0.625, 0.625, 0.625, 0.625, 0.625, 0.6412, 0.375, 0.678, 0.4248, 0.75, 0.4248, 0.75, 0.375, 0.678, 0.625, 0.625, 0.625, 0.6412, 0.625, 0.6412, 0.625, 0.625, 0.4248, 0.75, 0.375, 0.678, 0.375, 0.678, 0.4248, 0.75, 0.4682, 0.75, 0.4248, 0.75, 0.4248, 0.75, 0.4682, 0.75, 0.375, 0.625, 0.375, 0.678, 0.375, 0.678, 0.375, 0.625, 0.375, 0.678, 0.375, 0.625, 0.375, 0.625, 0.375, 0.678, 0.5632, 0.75, 0.625, 0.6412, 0.625, 0.6412, 0.5632, 0.75, 0.625, 0.6412, 0.5632, 0.75, 0.5632, 0.75, 0.625, 0.6412, 0.4682, 0.75, 0.5632, 0.75, 0.5632, 0.75, 0.4682, 0.75, 0.5632, 0.75, 0.4682, 0.75, 0.4682, 0.75, 0.5632, 0.75, 0.625, 0.6412, 0.625, 0.625, 0.625, 0.625, 0.625, 0.6412, 0.375, 0.678, 0.375, 0.625, 0.375, 0.625, 0.375, 0.678, 0.4248, 0.75, 0.375, 0.678, 0.375, 0.678, 0.4248, 0.75, 0.5632, 0.75, 0.625, 0.6412, 0.625, 0.6412, 0.5632, 0.75, 0.4248, 0.75, 0.4682, 0.75, 0.4682, 0.75, 0.4248, 0.75, 0.625, 0.6412, 0.5632, 0.75, 0.5632, 0.75, 0.625, 0.6412, 0.375, 0.678, 0.4248, 0.75, 0.4248, 0.75, 0.375, 0.678, 0.4682, 0.75, 0.5632, 0.75, 0.5632, 0.75, 0.4682, 0.75, 0.375, 0.625, 0.375, 0.678, 0.375, 0.678, 0.375, 0.625, 0.5632, 0.75, 0.4682, 0.75, 0.4682, 0.75, 0.5632, 0.75, 0.4682, 0.75, 0.4248, 0.75, 0.4248, 0.75, 0.4682, 0.75, 0.625, 0.6412, 0.625, 0.625, 0.625, 0.625, 0.625, 0.6412, 0.625, 0.625, 0.625, 0.6412, 0.625, 0.6412, 0.625, 0.625, 0.375, 0.678, 0.375, 0.625, 0.375, 0.625, 0.375, 0.678, 0.4248, 0.75, 0.375, 0.678, 0.375, 0.678, 0.4248, 0.75, 0.5632, 0.75, 0.625, 0.6412, 0.5632, 0.75, 0.4248, 0.75, 0.4682, 0.75, 0.4682, 0.75, 0.4248, 0.75, 0.5632, 0.75, 0.5632, 0.75, 0.5632, 0.75, 0.375, 0.678, 0.4248, 0.75, 0.4248, 0.75, 0.375, 0.678, 0.4682, 0.75, 0.5632, 0.75, 0.5632, 0.75, 0.4682, 0.75, 0.375, 0.625, 0.375, 0.678, 0.375, 0.678, 0.375, 0.625, 0.5632, 0.75, 0.4682, 0.75, 0.4682, 0.75, 0.5632, 0.75, 0.4682, 0.75, 0.4248, 0.75, 0.4248, 0.75, 0.4682, 0.75, 0.5632, 0.75, 0.625, 0.6412, 0.625, 0.6412, 0.5632, 0.75, 0.4248, 0.75, 0.4682, 0.75, 0.4682, 0.75, 0.4248, 0.75, 0.625, 0.6412, 0.5632, 0.75, 0.5632, 0.75, 0.625, 0.6412, 0.375, 0.678, 0.4248, 0.75, 0.4248, 0.75, 0.375, 0.678, 0.4682, 0.75, 0.5632, 0.75, 0.5632, 0.75, 0.4682, 0.75, 0.375, 0.625, 0.375, 0.678, 0.375, 0.678, 0.375, 0.625, 0.5632, 0.75, 0.4682, 0.75, 0.4682, 0.75, 0.5632, 0.75, 0.4682, 0.75, 0.4248, 0.75, 0.4248, 0.75, 0.4682, 0.75, 0.625, 0.6412, 0.625, 0.625, 0.625, 0.625, 0.625, 0.6412, 0.625, 0.625, 0.625, 0.6412, 0.625, 0.6412, 0.625, 0.625, 0.375, 0.678, 0.375, 0.625, 0.375, 0.625, 0.375, 0.678, 0.4248, 0.75, 0.375, 0.678, 0.375, 0.678, 0.4248, 0.75, 0.625, 0.6412, 0.625, 0.625, 0.625, 0.625, 0.625, 0.6412, 0.375, 0.678, 0.4248, 0.75, 0.4248, 0.75, 0.375, 0.678, 0.625, 0.625, 0.625, 0.6412, 0.625, 0.6412, 0.625, 0.625, 0.375, 0.678, 0.375, 0.625, 0.375, 0.625, 0.375, 0.678, 0.4248, 0.75, 0.375, 0.678, 0.375, 0.678, 0.4248, 0.75, 0.5632, 0.75, 0.625, 0.6412, 0.625, 0.6412, 0.5632, 0.75, 0.4248, 0.75, 0.4682, 0.75, 0.4682, 0.75, 0.4248, 0.75, 0.625, 0.6412, 0.5632, 0.75, 0.5632, 0.75, 0.625, 0.6412, 0.375, 0.678, 0.4248, 0.75, 0.4248, 0.75, 0.375, 0.678, 0.4682, 0.75, 0.5632, 0.75, 0.5632, 0.75, 0.4682, 0.75, 0.375, 0.625, 0.375, 0.678, 0.375, 0.678, 0.375, 0.625, 0.5632, 0.75, 0.4682, 0.75, 0.4682, 0.75, 0.5632, 0.75, 0.4682, 0.75, 0.4248, 0.75, 0.4248, 0.75, 0.4682, 0.75, 0.625, 0.6412, 0.5632, 0.75, 0.5632, 0.75, 0.625, 0.6412, 0.4682, 0.75, 0.5632, 0.75, 0.5632, 0.75, 0.4682, 0.75, 0.375, 0.625, 0.375, 0.678, 0.375, 0.678, 0.375, 0.625, 0.5632, 0.75, 0.4682, 0.75, 0.4682, 0.75, 0.5632, 0.75, 0.4682, 0.75, 0.4248, 0.75, 0.4248, 0.75, 0.4682, 0.75, 0.625, 0.6412, 0.625, 0.625, 0.625, 0.625, 0.625, 0.6412, 0.625, 0.625, 0.625, 0.6412, 0.625, 0.6412, 0.625, 0.625, 0.375, 0.678, 0.375, 0.625, 0.375, 0.625, 0.375, 0.678, 0.4248, 0.75, 0.375, 0.678, 0.375, 0.678, 0.4248, 0.75, 0.5632, 0.75, 0.625, 0.6412, 0.625, 0.6412, 0.5632, 0.75, 0.4248, 0.75, 0.4682, 0.75, 0.4682, 0.75, 0.4248, 0.75, 0.625, 0.6412, 0.5632, 0.75, 0.5632, 0.75, 0.625, 0.6412, 0.4248, 0.75, 0.4682, 0.75, 0.4248, 0.75, 0.375, 0.678, 0.4248, 0.75, 0.4248, 0.75, 0.375, 0.678, 0.4682, 0.75, 0.5632, 0.75, 0.5632, 0.75, 0.4682, 0.75, 0.375, 0.625, 0.375, 0.678, 0.375, 0.678, 0.375, 0.625, 0.5632, 0.75, 0.4682, 0.75, 0.4682, 0.75, 0.5632, 0.75, 0.4682, 0.75, 0.4248, 0.75, 0.4248, 0.75, 0.4682, 0.75, 0.625, 0.6412, 0.625, 0.625, 0.625, 0.625, 0.625, 0.6412, 0.625, 0.625, 0.625, 0.6412, 0.625, 0.6412, 0.625, 0.625, 0.375, 0.678, 0.375, 0.625, 0.375, 0.625, 0.375, 0.678, 0.4248, 0.75, 0.375, 0.678, 0.375, 0.678, 0.4248, 0.75, 0.5632, 0.75, 0.625, 0.6412, 0.625, 0.6412, 0.5632, 0.75, 0.4248, 0.75, 0.4682, 0.75, 0.4682, 0.75, 0.4248, 0.75, 0.5662, 0.7447, 0.6203, 0.6495, 0.5662, 0.7447, 0.625, 0.6412, 0.5632, 0.75, 0.625, 0.6412, 0.625, 0.6412, 0.625, 0.6412, 0.625, 0.6412, 0.625, 0.6412, 0.625, 0.6412, 0.625, 0.6412, 0.5632, 0.75, 0.5632, 0.75, 0.5632, 0.75, 0.6151, 0.6587, 0.581, 0.7186, 0.6151, 0.6587, 0.6203, 0.6495, 0.5662, 0.7447, 0.5632, 0.75, 0.625, 0.6412, 0.5662, 0.7447, 0.5662, 0.7447, 0.5632, 0.75, 0.5632, 0.75, 0.5662, 0.7447, 0.6203, 0.6495, 0.625, 0.6412, 0.5632, 0.75, 0.581, 0.7186, 0.6151, 0.6587, 0.625, 0.6412, 0.5632, 0.75, 0.6151, 0.6587, 0.6151, 0.6587, 0.625, 0.6412, 0.625, 0.6412, 0.6151, 0.6587, 0.581, 0.7186, 0.5632, 0.75, 0.625, 0.6412, 0.625, 0.6412, 0.5632, 0.75, 0.625, 0.6412, 0.375, 0.678, 0.4248, 0.75, 0.375, 0.678, 0.4682, 0.75, 0.5632, 0.75, 0.4682, 0.75, 0.375, 0.625, 0.375, 0.678, 0.375, 0.625, 0.5632, 0.75, 0.4682, 0.75, 0.5632, 0.75, 0.4682, 0.75, 0.4248, 0.75, 0.4682, 0.75, 0.625, 0.6412, 0.625, 0.625, 0.625, 0.6412, 0.625, 0.625, 0.625, 0.6412, 0.625, 0.625, 0.375, 0.678, 0.375, 0.625, 0.375, 0.678, 0.4248, 0.75, 0.375, 0.678, 0.4248, 0.75, 0.5632, 0.75, 0.625, 0.6412, 0.5632, 0.75, 0.66, 0.8435, 0.6372, 0.8752, 0.6372, 0.8752, 0.66, 0.8435, 0.2852, 0.8209, 0.3018, 0.8065, 0.3018, 0.8065, 0.2852, 0.8209, 0.2852, 0.8209, 0.3018, 0.8065, 0.3018, 0.8065, 0.2852, 0.8209, 0.3739, 0.9086, 0.4449, 0.9394, 0.4449, 0.9394, 0.3739, 0.9086, 0.4449, 0.9394, 0.5555, 0.9164, 0.5555, 0.9164, 0.4449, 0.9394, 0.6372, 0.8752, 0.528, 0.9401, 0.528, 0.9401, 0.6372, 0.8752, 0.6764, 0.8248, 0.66, 0.8435, 0.66, 0.8435, 0.6764, 0.8248, 0.3018, 0.8065, 0.3739, 0.9086, 0.3739, 0.9086, 0.3018, 0.8065, 0.4055, 0.9046, 0.2852, 0.8209, 0.2852, 0.8209, 0.4055, 0.9046, 0.528, 0.9401, 0.4055, 0.9046, 0.4055, 0.9046, 0.528, 0.9401, 0.5555, 0.9164, 0.6764, 0.8248, 0.6764, 0.8248, 0.5555, 0.9164, 0.3739, 0.9086, 0.4449, 0.9394, 0.4449, 0.9394, 0.3739, 0.9086, 0.3739, 0.9086, 0.4449, 0.9394, 0.4449, 0.9394, 0.3739, 0.9086, 0.4449, 0.9394, 0.5555, 0.9164, 0.5555, 0.9164, 0.4449, 0.9394, 0.6372, 0.8752, 0.528, 0.9401, 0.528, 0.9401, 0.6372, 0.8752, 0.6764, 0.8248, 0.66, 0.8435, 0.66, 0.8435, 0.6764, 0.8248, 0.3018, 0.8065, 0.3739, 0.9086, 0.3739, 0.9086, 0.3018, 0.8065, 0.4055, 0.9046, 0.2852, 0.8209, 0.2852, 0.8209, 0.4055, 0.9046, 0.528, 0.9401, 0.4055, 0.9046, 0.4055, 0.9046, 0.528, 0.9401, 0.5555, 0.9164, 0.6764, 0.8248, 0.6764, 0.8248, 0.5555, 0.9164, 0.66, 0.8435, 0.6372, 0.8752, 0.6372, 0.8752, 0.66, 0.8435, 0.4449, 0.9394, 0.5555, 0.9164, 0.5555, 0.9164, 0.4449, 0.9394, 0.4449, 0.9394, 0.5555, 0.9164, 0.5555, 0.9164, 0.4449, 0.9394, 0.6372, 0.8752, 0.528, 0.9401, 0.528, 0.9401, 0.6372, 0.8752, 0.6764, 0.8248, 0.66, 0.8435, 0.66, 0.8435, 0.6764, 0.8248, 0.3018, 0.8065, 0.3739, 0.9086, 0.3739, 0.9086, 0.3018, 0.8065, 0.4055, 0.9046, 0.2852, 0.8209, 0.2852, 0.8209, 0.4055, 0.9046, 0.528, 0.9401, 0.4055, 0.9046, 0.4055, 0.9046, 0.528, 0.9401, 0.5555, 0.9164, 0.6764, 0.8248, 0.6764, 0.8248, 0.5555, 0.9164, 0.66, 0.8435, 0.6372, 0.8752, 0.6372, 0.8752, 0.66, 0.8435, 0.2852, 0.8209, 0.3018, 0.8065, 0.3018, 0.8065, 0.2852, 0.8209, 0.6764, 0.8248, 0.66, 0.8435, 0.66, 0.8435, 0.6764, 0.8248, 0.6372, 0.8752, 0.528, 0.9401, 0.528, 0.9401, 0.6372, 0.8752, 0.6764, 0.8248, 0.66, 0.8435, 0.66, 0.8435, 0.6764, 0.8248, 0.3018, 0.8065, 0.3739, 0.9086, 0.3739, 0.9086, 0.3018, 0.8065, 0.4055, 0.9046, 0.2852, 0.8209, 0.2852, 0.8209, 0.4055, 0.9046, 0.528, 0.9401, 0.4055, 0.9046, 0.4055, 0.9046, 0.528, 0.9401, 0.5555, 0.9164, 0.6764, 0.8248, 0.6764, 0.8248, 0.5555, 0.9164, 0.66, 0.8435, 0.6372, 0.8752, 0.6372, 0.8752, 0.66, 0.8435, 0.2852, 0.8209, 0.3018, 0.8065, 0.3018, 0.8065, 0.2852, 0.8209, 0.3739, 0.9086, 0.4449, 0.9394, 0.4449, 0.9394, 0.3739, 0.9086, 0.4449, 0.9394, 0.5555, 0.9164, 0.6764, 0.8248, 0.66, 0.8435, 0.6372, 0.8752, 0.528, 0.9401, 0.4055, 0.9046, 0.2852, 0.8209, 0.3018, 0.8065, 0.3739, 0.9086, 0.3018, 0.8065, 0.3739, 0.9086, 0.3739, 0.9086, 0.3018, 0.8065, 0.4055, 0.9046, 0.2852, 0.8209, 0.2852, 0.8209, 0.4055, 0.9046, 0.528, 0.9401, 0.4055, 0.9046, 0.4055, 0.9046, 0.528, 0.9401, 0.5555, 0.9164, 0.6764, 0.8248, 0.6764, 0.8248, 0.5555, 0.9164, 0.66, 0.8435, 0.6372, 0.8752, 0.6372, 0.8752, 0.66, 0.8435, 0.2852, 0.8209, 0.3018, 0.8065, 0.3018, 0.8065, 0.2852, 0.8209, 0.3739, 0.9086, 0.4449, 0.9394, 0.4449, 0.9394, 0.3739, 0.9086, 0.4449, 0.9394, 0.5555, 0.9164, 0.5555, 0.9164, 0.4449, 0.9394, 0.6372, 0.8752, 0.528, 0.9401, 0.528, 0.9401, 0.6372, 0.8752, 0.125, 0.7369, 0.125, 0.6912, 0.125, 0.6901, 0.125, 0.7205, 0.1948, 0.7613, 0.125, 0.7369, 0.125, 0.7205, 0.125, 0.6901, 0.5551, 0.9425, 0.4513, 0.96, 0.4664, 1.0, 0.5621, 0.9964, 0.725, 0.787, 0.5551, 0.9425, 0.5621, 0.9964, 0.875, 0.6775, 0.4513, 0.96, 0.3743, 0.9403, 0.375, 1.0, 0.4664, 1.0, 0.6991, 0.8038, 0.725, 0.787, 0.875, 0.6775, 0.875, 0.625, 0.5601, 1.0, 0.4664, 1.0, 0.4349, 0.9528, 0.5362, 0.9588, 0.625, 1.0, 0.5601, 1.0, 0.5362, 0.9588, 0.6342, 0.9057, 0.4664, 1.0, 0.375, 1.0, 0.4617, 1.0, 0.4349, 0.9528, 0.875, 0.625, 0.625, 1.0, 0.6342, 0.9057, 0.6991, 0.8038, 0.5555, 0.9164, 0.4449, 0.9394, 0.4513, 0.96, 0.5551, 0.9425, 0.472, 1.0, 0.5708, 1.0, 0.5621, 0.9964, 0.4664, 1.0, 0.6764, 0.8248, 0.5555, 0.9164, 0.5551, 0.9425, 0.725, 0.787, 0.5621, 0.9964, 0.5708, 1.0, 0.625, 1.0, 0.625, 1.0, 0.375, 1.0, 0.4291, 1.0, 0.472, 1.0, 0.4664, 1.0, 0.375, 1.0, 0.4449, 0.9394, 0.3739, 0.9086, 0.3743, 0.9403, 0.4513, 0.96, 0.3739, 0.9086, 0.3018, 0.8065, 0.125, 0.625, 0.2552, 0.8203, 0.3743, 0.9403, 0.125, 0.6542, 0.125, 0.7204, 0.125, 0.7205, 0.125, 0.6901, 0.125, 0.625, 0.125, 0.7204, 0.125, 0.7269, 0.125, 0.75, 0.125, 0.7369, 0.125, 0.7205, 0.875, 0.6977, 0.875, 0.625, 0.875, 0.625, 0.875, 0.6775, 0.66, 0.8435, 0.6764, 0.8248, 0.725, 0.787, 0.6991, 0.8038, 0.875, 0.6977, 0.875, 0.6811, 0.875, 0.625, 0.875, 0.625, 0.6372, 0.8752, 0.66, 0.8435, 0.6991, 0.8038, 0.6342, 0.9057, 0.4055, 0.9046, 0.528, 0.9401, 0.5362, 0.9588, 0.4349, 0.9528, 0.5601, 1.0, 0.625, 1.0, 0.625, 1.0, 0.5708, 1.0, 0.472, 1.0, 0.4664, 1.0, 0.5601, 1.0, 0.5708, 1.0, 0.528, 0.9401, 0.6372, 0.8752, 0.6342, 0.9057, 0.5362, 0.9588, 0.4291, 1.0, 0.375, 1.0, 0.375, 1.0, 0.4664, 1.0, 0.472, 1.0, 0.2852, 0.8209, 0.4055, 0.9046, 0.4349, 0.9528, 0.1948, 0.7613, 0.3018, 0.8065, 0.2852, 0.8209, 0.1948, 0.7613, 0.125, 0.6901, 0.125, 0.625, 0.125, 0.6542, 0.125, 0.625, 0.125, 0.6901, 0.125, 0.7205, 0.125, 0.7204, 0.125, 0.7204, 0.125, 0.7205, 0.125, 0.7369, 0.125, 0.75, 0.125, 0.7269])
me_cube_001.materials.append(mat_material)
me_cube_001.materials.append(mat_material_001)
me_cube_001.use_mirror_vertex_groups = False
me_cube_001.update()
me_sphere_001 = bpy.data.meshes.new('Sphere.001')
me_sphere_001.from_pydata([(0.0, 0.0, 1.0), (0.0, 0.2588, 0.9659), (0.0, 0.5, 0.866), (0.0, 0.866, 0.5), (0.0, 0.9659, 0.2588), (0.0, 1.0, 0.0), (0.0, 0.9659, -0.2588), (0.0, 0.866, -0.5), (0.0, 0.5, -0.866), (0.0, 0.2588, -0.9659), (0.0, 0.0, -1.0), (0.09905, 0.2391, 0.9659), (0.1913, 0.4619, 0.866), (0.2706, 0.6533, 0.7071), (0.3314, 0.8001, 0.5), (0.3696, 0.8924, 0.2588), (0.3827, 0.9239, 0.0), (0.3696, 0.8924, -0.2588), (0.3314, 0.8001, -0.5), (0.2706, 0.6533, -0.7071), (0.1913, 0.4619, -0.866), (0.09905, 0.2391, -0.9659), (0.183, 0.183, 0.9659), (0.3536, 0.3536, 0.866), (0.5, 0.5, 0.7071), (0.6124, 0.6124, 0.5), (0.683, 0.683, 0.2588), (0.7071, 0.7071, 0.0), (0.683, 0.683, -0.2588), (0.6124, 0.6124, -0.5), (0.5, 0.5, -0.7071), (0.3536, 0.3536, -0.866), (0.183, 0.183, -0.9659), (0.2391, 0.09905, 0.9659), (0.4619, 0.1913, 0.866), (0.6533, 0.2706, 0.7071), (0.8001, 0.3314, 0.5), (0.8924, 0.3696, 0.2588), (0.9239, 0.3827, 0.0), (0.8924, 0.3696, -0.2588), (0.8001, 0.3314, -0.5), (0.6533, 0.2706, -0.7071), (0.4619, 0.1913, -0.866), (0.2391, 0.09905, -0.9659), (0.2588, -3.725e-08, 0.9659), (0.5, -7.451e-08, 0.866), (0.7071, -8.941e-08, 0.7071), (0.866, -1.192e-07, 0.5), (0.9659, -1.49e-07, 0.2588), (1.0, -1.49e-07, 0.0), (0.9659, -1.49e-07, -0.2588), (0.866, -1.192e-07, -0.5), (0.7071, -8.941e-08, -0.7071), (0.5, -7.451e-08, -0.866), (0.2588, -3.725e-08, -0.9659), (0.2391, -0.09905, 0.9659), (0.4619, -0.1913, 0.866), (0.6533, -0.2706, 0.7071), (0.8001, -0.3314, 0.5), (0.8924, -0.3696, 0.2588), (0.9239, -0.3827, 0.0), (0.8924, -0.3696, -0.2588), (0.8001, -0.3314, -0.5), (0.6533, -0.2706, -0.7071), (0.4619, -0.1913, -0.866), (0.2391, -0.09905, -0.9659), (0.183, -0.183, 0.9659), (0.3536, -0.3536, 0.866), (0.5, -0.5, 0.7071), (0.6124, -0.6124, 0.5), (0.683, -0.683, 0.2588), (0.7071, -0.7071, 0.0), (0.683, -0.683, -0.2588), (0.6124, -0.6124, -0.5), (0.5, -0.5, -0.7071), (0.3536, -0.3536, -0.866), (0.183, -0.183, -0.9659), (0.09905, -0.2391, 0.9659), (0.1913, -0.4619, 0.866), (0.2706, -0.6533, 0.7071), (0.3314, -0.8001, 0.5), (0.3696, -0.8924, 0.2588), (0.3827, -0.9239, 0.0), (0.3696, -0.8924, -0.2588), (0.3314, -0.8001, -0.5), (0.2706, -0.6533, -0.7071), (0.1913, -0.4619, -0.866), (0.09905, -0.2391, -0.9659), (-6.706e-08, -0.2588, 0.9659), (-1.788e-07, -0.5, 0.866), (-2.235e-07, -0.7071, 0.7071), (-2.384e-07, -0.866, 0.5), (-2.086e-07, -0.9659, 0.2588), (-3.576e-07, -1.0, 0.0), (-2.086e-07, -0.9659, -0.2588), (-2.384e-07, -0.866, -0.5), (-2.235e-07, -0.7071, -0.7071), (-1.788e-07, -0.5, -0.866), (-6.706e-08, -0.2588, -0.9659), (-0.09905, -0.2391, 0.9659), (-0.1913, -0.4619, 0.866), (-0.2706, -0.6533, 0.7071), (-0.3314, -0.8001, 0.5), (-0.3696, -0.8924, 0.2588), (-0.3827, -0.9239, 0.0), (-0.3696, -0.8924, -0.2588), (-0.3314, -0.8001, -0.5), (-0.2706, -0.6533, -0.7071), (-0.1913, -0.4619, -0.866), (-0.09905, -0.2391, -0.9659), (-0.183, -0.183, 0.9659), (-0.3536, -0.3536, 0.866), (-0.5, -0.5, 0.7071), (-0.6124, -0.6124, 0.5), (-0.683, -0.683, 0.2588), (-0.7071, -0.7071, 0.0), (-0.683, -0.683, -0.2588), (-0.6124, -0.6124, -0.5), (-0.5, -0.5, -0.7071), (-0.3536, -0.3536, -0.866), (-0.183, -0.183, -0.9659), (-0.2391, -0.09905, 0.9659), (-0.4619, -0.1913, 0.866), (-0.6533, -0.2706, 0.7071), (-0.8001, -0.3314, 0.5), (-0.8924, -0.3696, 0.2588), (-0.9239, -0.3827, 0.0), (-0.8924, -0.3696, -0.2588), (-0.8001, -0.3314, -0.5), (-0.6533, -0.2706, -0.7071), (-0.4619, -0.1913, -0.866), (-0.2391, -0.09905, -0.9659), (-0.2588, 9.686e-08, 0.9659), (-0.5, 2.533e-07, 0.866), (-0.7071, 3.278e-07, 0.7071), (-0.866, 2.682e-07, 0.5), (-0.9659, 3.278e-07, 0.2588), (-1.0, 5.066e-07, 0.0), (-0.9659, 3.278e-07, -0.2588), (-0.866, 2.682e-07, -0.5), (-0.7071, 3.278e-07, -0.7071), (-0.5, 2.533e-07, -0.866), (-0.2588, 9.686e-08, -0.9659), (-0.2391, 0.09905, 0.9659), (-0.4619, 0.1913, 0.866), (-0.6533, 0.2706, 0.7071), (-0.8001, 0.3314, 0.5), (-0.8924, 0.3696, 0.2588), (-0.9239, 0.3827, 0.0), (-0.8924, 0.3696, -0.2588), (-0.8001, 0.3314, -0.5), (-0.6533, 0.2706, -0.7071), (-0.4619, 0.1913, -0.866), (-0.2391, 0.09905, -0.9659), (-0.183, 0.183, 0.9659), (-0.3536, 0.3536, 0.866), (-0.5, 0.5, 0.7071), (-0.6124, 0.6124, 0.5), (-0.683, 0.683, 0.2588), (-0.7071, 0.7071, 0.0), (-0.683, 0.683, -0.2588), (-0.6124, 0.6124, -0.5), (-0.5, 0.5, -0.7071), (-0.3536, 0.3536, -0.866), (-0.183, 0.183, -0.9659), (-0.09905, 0.2391, 0.9659), (-0.1913, 0.4619, 0.866), (-0.2706, 0.6533, 0.7071), (-0.3314, 0.8001, 0.5), (-0.3696, 0.8924, 0.2588), (-0.3827, 0.9239, 0.0), (-0.3696, 0.8924, -0.2588), (-0.3314, 0.8001, -0.5), (-0.2706, 0.6533, -0.7071), (-0.1913, 0.4619, -0.866), (-0.09905, 0.2391, -0.9659), (4.47e-07, 0.7071, 0.7071), (4.47e-07, 0.7071, -0.7071)], [], [(6, 5, 16, 17), (3, 176, 13, 14), (9, 8, 20, 21), (1, 0, 11), (7, 6, 17, 18), (4, 3, 14, 15), (10, 9, 21), (2, 1, 11, 12), (177, 7, 18, 19), (5, 4, 15, 16), (176, 2, 12, 13), (8, 177, 19, 20), (10, 21, 32), (12, 11, 22, 23), (19, 18, 29, 30), (16, 15, 26, 27), (13, 12, 23, 24), (20, 19, 30, 31), (17, 16, 27, 28), (14, 13, 24, 25), (21, 20, 31, 32), (11, 0, 22), (18, 17, 28, 29), (15, 14, 25, 26), (25, 24, 35, 36), (32, 31, 42, 43), (22, 0, 33), (29, 28, 39, 40), (26, 25, 36, 37), (10, 32, 43), (23, 22, 33, 34), (30, 29, 40, 41), (27, 26, 37, 38), (24, 23, 34, 35), (31, 30, 41, 42), (28, 27, 38, 39), (35, 34, 45, 46), (42, 41, 52, 53), (39, 38, 49, 50), (36, 35, 46, 47), (43, 42, 53, 54), (33, 0, 44), (40, 39, 50, 51), (37, 36, 47, 48), (10, 43, 54), (34, 33, 44, 45), (41, 40, 51, 52), (38, 37, 48, 49), (48, 47, 58, 59), (10, 54, 65), (45, 44, 55, 56), (52, 51, 62, 63), (49, 48, 59, 60), (46, 45, 56, 57), (53, 52, 63, 64), (50, 49, 60, 61), (47, 46, 57, 58), (54, 53, 64, 65), (44, 0, 55), (51, 50, 61, 62), (58, 57, 68, 69), (65, 64, 75, 76), (55, 0, 66), (62, 61, 72, 73), (59, 58, 69, 70), (10, 65, 76), (56, 55, 66, 67), (63, 62, 73, 74), (60, 59, 70, 71), (57, 56, 67, 68), (64, 63, 74, 75), (61, 60, 71, 72), (71, 70, 81, 82), (68, 67, 78, 79), (75, 74, 85, 86), (72, 71, 82, 83), (69, 68, 79, 80), (76, 75, 86, 87), (66, 0, 77), (73, 72, 83, 84), (70, 69, 80, 81), (10, 76, 87), (67, 66, 77, 78), (74, 73, 84, 85), (81, 80, 91, 92), (10, 87, 98), (78, 77, 88, 89), (85, 84, 95, 96), (82, 81, 92, 93), (79, 78, 89, 90), (86, 85, 96, 97), (83, 82, 93, 94), (80, 79, 90, 91), (87, 86, 97, 98), (77, 0, 88), (84, 83, 94, 95), (94, 93, 104, 105), (91, 90, 101, 102), (98, 97, 108, 109), (88, 0, 99), (95, 94, 105, 106), (92, 91, 102, 103), (10, 98, 109), (89, 88, 99, 100), (96, 95, 106, 107), (93, 92, 103, 104), (90, 89, 100, 101), (97, 96, 107, 108), (104, 103, 114, 115), (101, 100, 111, 112), (108, 107, 118, 119), (105, 104, 115, 116), (102, 101, 112, 113), (109, 108, 119, 120), (99, 0, 110), (106, 105, 116, 117), (103, 102, 113, 114), (10, 109, 120), (100, 99, 110, 111), (107, 106, 117, 118), (117, 116, 127, 128), (114, 113, 124, 125), (10, 120, 131), (111, 110, 121, 122), (118, 117, 128, 129), (115, 114, 125, 126), (112, 111, 122, 123), (119, 118, 129, 130), (116, 115, 126, 127), (113, 112, 123, 124), (120, 119, 130, 131), (110, 0, 121), (127, 126, 137, 138), (124, 123, 134, 135), (131, 130, 141, 142), (121, 0, 132), (128, 127, 138, 139), (125, 124, 135, 136), (10, 131, 142), (122, 121, 132, 133), (129, 128, 139, 140), (126, 125, 136, 137), (123, 122, 133, 134), (130, 129, 140, 141), (140, 139, 150, 151), (137, 136, 147, 148), (134, 133, 144, 145), (141, 140, 151, 152), (138, 137, 148, 149), (135, 134, 145, 146), (142, 141, 152, 153), (132, 0, 143), (139, 138, 149, 150), (136, 135, 146, 147), (10, 142, 153), (133, 132, 143, 144), (143, 0, 154), (150, 149, 160, 161), (147, 146, 157, 158), (10, 153, 164), (144, 143, 154, 155), (151, 150, 161, 162), (148, 147, 158, 159), (145, 144, 155, 156), (152, 151, 162, 163), (149, 148, 159, 160), (146, 145, 156, 157), (153, 152, 163, 164), (163, 162, 173, 174), (160, 159, 170, 171), (157, 156, 167, 168), (164, 163, 174, 175), (154, 0, 165), (161, 160, 171, 172), (158, 157, 168, 169), (10, 164, 175), (155, 154, 165, 166), (162, 161, 172, 173), (159, 158, 169, 170), (156, 155, 166, 167), (166, 165, 1, 2), (173, 172, 7, 177), (170, 169, 4, 5), (167, 166, 2, 176), (174, 173, 177, 8), (171, 170, 5, 6), (168, 167, 176, 3), (175, 174, 8, 9), (165, 0, 1), (172, 171, 6, 7), (169, 168, 3, 4), (10, 175, 9)])
me_sphere_001.polygons.foreach_set('use_smooth', [True] * 192)
_uv = me_sphere_001.uv_layers.new(name='UVMap')
_uv.uv.foreach_set('vector', [0.75, 0.4167, 0.75, 0.5, 0.6875, 0.5, 0.6875, 0.4167, 0.75, 0.6667, 0.75, 0.75, 0.6875, 0.75, 0.6875, 0.6667, 0.75, 0.08333, 0.75, 0.1667, 0.6875, 0.1667, 0.6875, 0.08333, 0.75, 0.9167, 0.7188, 1.0, 0.6875, 0.9167, 0.75, 0.3333, 0.75, 0.4167, 0.6875, 0.4167, 0.6875, 0.3333, 0.75, 0.5833, 0.75, 0.6667, 0.6875, 0.6667, 0.6875, 0.5833, 0.7188, 0.0, 0.75, 0.08333, 0.6875, 0.08333, 0.75, 0.8333, 0.75, 0.9167, 0.6875, 0.9167, 0.6875, 0.8333, 0.75, 0.25, 0.75, 0.3333, 0.6875, 0.3333, 0.6875, 0.25, 0.75, 0.5, 0.75, 0.5833, 0.6875, 0.5833, 0.6875, 0.5, 0.75, 0.75, 0.75, 0.8333, 0.6875, 0.8333, 0.6875, 0.75, 0.75, 0.1667, 0.75, 0.25, 0.6875, 0.25, 0.6875, 0.1667, 0.6562, 0.0, 0.6875, 0.08333, 0.625, 0.08333, 0.6875, 0.8333, 0.6875, 0.9167, 0.625, 0.9167, 0.625, 0.8333, 0.6875, 0.25, 0.6875, 0.3333, 0.625, 0.3333, 0.625, 0.25, 0.6875, 0.5, 0.6875, 0.5833, 0.625, 0.5833, 0.625, 0.5, 0.6875, 0.75, 0.6875, 0.8333, 0.625, 0.8333, 0.625, 0.75, 0.6875, 0.1667, 0.6875, 0.25, 0.625, 0.25, 0.625, 0.1667, 0.6875, 0.4167, 0.6875, 0.5, 0.625, 0.5, 0.625, 0.4167, 0.6875, 0.6667, 0.6875, 0.75, 0.625, 0.75, 0.625, 0.6667, 0.6875, 0.08333, 0.6875, 0.1667, 0.625, 0.1667, 0.625, 0.08333, 0.6875, 0.9167, 0.6562, 1.0, 0.625, 0.9167, 0.6875, 0.3333, 0.6875, 0.4167, 0.625, 0.4167, 0.625, 0.3333, 0.6875, 0.5833, 0.6875, 0.6667, 0.625, 0.6667, 0.625, 0.5833, 0.625, 0.6667, 0.625, 0.75, 0.5625, 0.75, 0.5625, 0.6667, 0.625, 0.08333, 0.625, 0.1667, 0.5625, 0.1667, 0.5625, 0.08333, 0.625, 0.9167, 0.5938, 1.0, 0.5625, 0.9167, 0.625, 0.3333, 0.625, 0.4167, 0.5625, 0.4167, 0.5625, 0.3333, 0.625, 0.5833, 0.625, 0.6667, 0.5625, 0.6667, 0.5625, 0.5833, 0.5938, 0.0, 0.625, 0.08333, 0.5625, 0.08333, 0.625, 0.8333, 0.625, 0.9167, 0.5625, 0.9167, 0.5625, 0.8333, 0.625, 0.25, 0.625, 0.3333, 0.5625, 0.3333, 0.5625, 0.25, 0.625, 0.5, 0.625, 0.5833, 0.5625, 0.5833, 0.5625, 0.5, 0.625, 0.75, 0.625, 0.8333, 0.5625, 0.8333, 0.5625, 0.75, 0.625, 0.1667, 0.625, 0.25, 0.5625, 0.25, 0.5625, 0.1667, 0.625, 0.4167, 0.625, 0.5, 0.5625, 0.5, 0.5625, 0.4167, 0.5625, 0.75, 0.5625, 0.8333, 0.5, 0.8333, 0.5, 0.75, 0.5625, 0.1667, 0.5625, 0.25, 0.5, 0.25, 0.5, 0.1667, 0.5625, 0.4167, 0.5625, 0.5, 0.5, 0.5, 0.5, 0.4167, 0.5625, 0.6667, 0.5625, 0.75, 0.5, 0.75, 0.5, 0.6667, 0.5625, 0.08333, 0.5625, 0.1667, 0.5, 0.1667, 0.5, 0.08333, 0.5625, 0.9167, 0.5312, 1.0, 0.5, 0.9167, 0.5625, 0.3333, 0.5625, 0.4167, 0.5, 0.4167, 0.5, 0.3333, 0.5625, 0.5833, 0.5625, 0.6667, 0.5, 0.6667, 0.5, 0.5833, 0.5312, 0.0, 0.5625, 0.08333, 0.5, 0.08333, 0.5625, 0.8333, 0.5625, 0.9167, 0.5, 0.9167, 0.5, 0.8333, 0.5625, 0.25, 0.5625, 0.3333, 0.5, 0.3333, 0.5, 0.25, 0.5625, 0.5, 0.5625, 0.5833, 0.5, 0.5833, 0.5, 0.5, 0.5, 0.5833, 0.5, 0.6667, 0.4375, 0.6667, 0.4375, 0.5833, 0.4687, 0.0, 0.5, 0.08333, 0.4375, 0.08333, 0.5, 0.8333, 0.5, 0.9167, 0.4375, 0.9167, 0.4375, 0.8333, 0.5, 0.25, 0.5, 0.3333, 0.4375, 0.3333, 0.4375, 0.25, 0.5, 0.5, 0.5, 0.5833, 0.4375, 0.5833, 0.4375, 0.5, 0.5, 0.75, 0.5, 0.8333, 0.4375, 0.8333, 0.4375, 0.75, 0.5, 0.1667, 0.5, 0.25, 0.4375, 0.25, 0.4375, 0.1667, 0.5, 0.4167, 0.5, 0.5, 0.4375, 0.5, 0.4375, 0.4167, 0.5, 0.6667, 0.5, 0.75, 0.4375, 0.75, 0.4375, 0.6667, 0.5, 0.08333, 0.5, 0.1667, 0.4375, 0.1667, 0.4375, 0.08333, 0.5, 0.9167, 0.4687, 1.0, 0.4375, 0.9167, 0.5, 0.3333, 0.5, 0.4167, 0.4375, 0.4167, 0.4375, 0.3333, 0.4375, 0.6667, 0.4375, 0.75, 0.375, 0.75, 0.375, 0.6667, 0.4375, 0.08333, 0.4375, 0.1667, 0.375, 0.1667, 0.375, 0.08333, 0.4375, 0.9167, 0.4062, 1.0, 0.375, 0.9167, 0.4375, 0.3333, 0.4375, 0.4167, 0.375, 0.4167, 0.375, 0.3333, 0.4375, 0.5833, 0.4375, 0.6667, 0.375, 0.6667, 0.375, 0.5833, 0.4062, 0.0, 0.4375, 0.08333, 0.375, 0.08333, 0.4375, 0.8333, 0.4375, 0.9167, 0.375, 0.9167, 0.375, 0.8333, 0.4375, 0.25, 0.4375, 0.3333, 0.375, 0.3333, 0.375, 0.25, 0.4375, 0.5, 0.4375, 0.5833, 0.375, 0.5833, 0.375, 0.5, 0.4375, 0.75, 0.4375, 0.8333, 0.375, 0.8333, 0.375, 0.75, 0.4375, 0.1667, 0.4375, 0.25, 0.375, 0.25, 0.375, 0.1667, 0.4375, 0.4167, 0.4375, 0.5, 0.375, 0.5, 0.375, 0.4167, 0.375, 0.5, 0.375, 0.5833, 0.3125, 0.5833, 0.3125, 0.5, 0.375, 0.75, 0.375, 0.8333, 0.3125, 0.8333, 0.3125, 0.75, 0.375, 0.1667, 0.375, 0.25, 0.3125, 0.25, 0.3125, 0.1667, 0.375, 0.4167, 0.375, 0.5, 0.3125, 0.5, 0.3125, 0.4167, 0.375, 0.6667, 0.375, 0.75, 0.3125, 0.75, 0.3125, 0.6667, 0.375, 0.08333, 0.375, 0.1667, 0.3125, 0.1667, 0.3125, 0.08333, 0.375, 0.9167, 0.3437, 1.0, 0.3125, 0.9167, 0.375, 0.3333, 0.375, 0.4167, 0.3125, 0.4167, 0.3125, 0.3333, 0.375, 0.5833, 0.375, 0.6667, 0.3125, 0.6667, 0.3125, 0.5833, 0.3437, 0.0, 0.375, 0.08333, 0.3125, 0.08333, 0.375, 0.8333, 0.375, 0.9167, 0.3125, 0.9167, 0.3125, 0.8333, 0.375, 0.25, 0.375, 0.3333, 0.3125, 0.3333, 0.3125, 0.25, 0.3125, 0.5833, 0.3125, 0.6667, 0.25, 0.6667, 0.25, 0.5833, 0.2812, 0.0, 0.3125, 0.08333, 0.25, 0.08333, 0.3125, 0.8333, 0.3125, 0.9167, 0.25, 0.9167, 0.25, 0.8333, 0.3125, 0.25, 0.3125, 0.3333, 0.25, 0.3333, 0.25, 0.25, 0.3125, 0.5, 0.3125, 0.5833, 0.25, 0.5833, 0.25, 0.5, 0.3125, 0.75, 0.3125, 0.8333, 0.25, 0.8333, 0.25, 0.75, 0.3125, 0.1667, 0.3125, 0.25, 0.25, 0.25, 0.25, 0.1667, 0.3125, 0.4167, 0.3125, 0.5, 0.25, 0.5, 0.25, 0.4167, 0.3125, 0.6667, 0.3125, 0.75, 0.25, 0.75, 0.25, 0.6667, 0.3125, 0.08333, 0.3125, 0.1667, 0.25, 0.1667, 0.25, 0.08333, 0.3125, 0.9167, 0.2812, 1.0, 0.25, 0.9167, 0.3125, 0.3333, 0.3125, 0.4167, 0.25, 0.4167, 0.25, 0.3333, 0.25, 0.4167, 0.25, 0.5, 0.1875, 0.5, 0.1875, 0.4167, 0.25, 0.6667, 0.25, 0.75, 0.1875, 0.75, 0.1875, 0.6667, 0.25, 0.08333, 0.25, 0.1667, 0.1875, 0.1667, 0.1875, 0.08333, 0.25, 0.9167, 0.2187, 1.0, 0.1875, 0.9167, 0.25, 0.3333, 0.25, 0.4167, 0.1875, 0.4167, 0.1875, 0.3333, 0.25, 0.5833, 0.25, 0.6667, 0.1875, 0.6667, 0.1875, 0.5833, 0.2187, 0.0, 0.25, 0.08333, 0.1875, 0.08333, 0.25, 0.8333, 0.25, 0.9167, 0.1875, 0.9167, 0.1875, 0.8333, 0.25, 0.25, 0.25, 0.3333, 0.1875, 0.3333, 0.1875, 0.25, 0.25, 0.5, 0.25, 0.5833, 0.1875, 0.5833, 0.1875, 0.5, 0.25, 0.75, 0.25, 0.8333, 0.1875, 0.8333, 0.1875, 0.75, 0.25, 0.1667, 0.25, 0.25, 0.1875, 0.25, 0.1875, 0.1667, 0.1875, 0.5, 0.1875, 0.5833, 0.125, 0.5833, 0.125, 0.5, 0.1875, 0.75, 0.1875, 0.8333, 0.125, 0.8333, 0.125, 0.75, 0.1875, 0.1667, 0.1875, 0.25, 0.125, 0.25, 0.125, 0.1667, 0.1875, 0.4167, 0.1875, 0.5, 0.125, 0.5, 0.125, 0.4167, 0.1875, 0.6667, 0.1875, 0.75, 0.125, 0.75, 0.125, 0.6667, 0.1875, 0.08333, 0.1875, 0.1667, 0.125, 0.1667, 0.125, 0.08333, 0.1875, 0.9167, 0.1562, 1.0, 0.125, 0.9167, 0.1875, 0.3333, 0.1875, 0.4167, 0.125, 0.4167, 0.125, 0.3333, 0.1875, 0.5833, 0.1875, 0.6667, 0.125, 0.6667, 0.125, 0.5833, 0.1562, 0.0, 0.1875, 0.08333, 0.125, 0.08333, 0.1875, 0.8333, 0.1875, 0.9167, 0.125, 0.9167, 0.125, 0.8333, 0.1875, 0.25, 0.1875, 0.3333, 0.125, 0.3333, 0.125, 0.25, 0.125, 0.3333, 0.125, 0.4167, 0.0625, 0.4167, 0.0625, 0.3333, 0.125, 0.5833, 0.125, 0.6667, 0.0625, 0.6667, 0.0625, 0.5833, 0.09375, 0.0, 0.125, 0.08333, 0.0625, 0.08333, 0.125, 0.8333, 0.125, 0.9167, 0.0625, 0.9167, 0.0625, 0.8333, 0.125, 0.25, 0.125, 0.3333, 0.0625, 0.3333, 0.0625, 0.25, 0.125, 0.5, 0.125, 0.5833, 0.0625, 0.5833, 0.0625, 0.5, 0.125, 0.75, 0.125, 0.8333, 0.0625, 0.8333, 0.0625, 0.75, 0.125, 0.1667, 0.125, 0.25, 0.0625, 0.25, 0.0625, 0.1667, 0.125, 0.4167, 0.125, 0.5, 0.0625, 0.5, 0.0625, 0.4167, 0.125, 0.6667, 0.125, 0.75, 0.0625, 0.75, 0.0625, 0.6667, 0.125, 0.08333, 0.125, 0.1667, 0.0625, 0.1667, 0.0625, 0.08333, 0.125, 0.9167, 0.09375, 1.0, 0.0625, 0.9167, 0.0625, 0.4167, 0.0625, 0.5, 0.0, 0.5, 0.0, 0.4167, 0.0625, 0.6667, 0.0625, 0.75, 0.0, 0.75, 0.0, 0.6667, 0.0625, 0.08333, 0.0625, 0.1667, 0.0, 0.1667, 0.0, 0.08333, 0.0625, 0.9167, 0.03125, 1.0, 0.0, 0.9167, 0.0625, 0.3333, 0.0625, 0.4167, 0.0, 0.4167, 0.0, 0.3333, 0.0625, 0.5833, 0.0625, 0.6667, 0.0, 0.6667, 0.0, 0.5833, 0.03125, 0.0, 0.0625, 0.08333, 0.0, 0.08333, 0.0625, 0.8333, 0.0625, 0.9167, 0.0, 0.9167, 0.0, 0.8333, 0.0625, 0.25, 0.0625, 0.3333, 0.0, 0.3333, 0.0, 0.25, 0.0625, 0.5, 0.0625, 0.5833, 0.0, 0.5833, 0.0, 0.5, 0.0625, 0.75, 0.0625, 0.8333, 0.0, 0.8333, 0.0, 0.75, 0.0625, 0.1667, 0.0625, 0.25, 0.0, 0.25, 0.0, 0.1667, 1.0, 0.25, 1.0, 0.3333, 0.9375, 0.3333, 0.9375, 0.25, 1.0, 0.5, 1.0, 0.5833, 0.9375, 0.5833, 0.9375, 0.5, 1.0, 0.75, 1.0, 0.8333, 0.9375, 0.8333, 0.9375, 0.75, 1.0, 0.1667, 1.0, 0.25, 0.9375, 0.25, 0.9375, 0.1667, 1.0, 0.4167, 1.0, 0.5, 0.9375, 0.5, 0.9375, 0.4167, 1.0, 0.6667, 1.0, 0.75, 0.9375, 0.75, 0.9375, 0.6667, 1.0, 0.08333, 1.0, 0.1667, 0.9375, 0.1667, 0.9375, 0.08333, 1.0, 0.9167, 0.9687, 1.0, 0.9375, 0.9167, 1.0, 0.3333, 1.0, 0.4167, 0.9375, 0.4167, 0.9375, 0.3333, 1.0, 0.5833, 1.0, 0.6667, 0.9375, 0.6667, 0.9375, 0.5833, 0.9687, 0.0, 1.0, 0.08333, 0.9375, 0.08333, 1.0, 0.8333, 1.0, 0.9167, 0.9375, 0.9167, 0.9375, 0.8333, 0.9375, 0.9167, 0.9062, 1.0, 0.875, 0.9167, 0.9375, 0.3333, 0.9375, 0.4167, 0.875, 0.4167, 0.875, 0.3333, 0.9375, 0.5833, 0.9375, 0.6667, 0.875, 0.6667, 0.875, 0.5833, 0.9062, 0.0, 0.9375, 0.08333, 0.875, 0.08333, 0.9375, 0.8333, 0.9375, 0.9167, 0.875, 0.9167, 0.875, 0.8333, 0.9375, 0.25, 0.9375, 0.3333, 0.875, 0.3333, 0.875, 0.25, 0.9375, 0.5, 0.9375, 0.5833, 0.875, 0.5833, 0.875, 0.5, 0.9375, 0.75, 0.9375, 0.8333, 0.875, 0.8333, 0.875, 0.75, 0.9375, 0.1667, 0.9375, 0.25, 0.875, 0.25, 0.875, 0.1667, 0.9375, 0.4167, 0.9375, 0.5, 0.875, 0.5, 0.875, 0.4167, 0.9375, 0.6667, 0.9375, 0.75, 0.875, 0.75, 0.875, 0.6667, 0.9375, 0.08333, 0.9375, 0.1667, 0.875, 0.1667, 0.875, 0.08333, 0.875, 0.1667, 0.875, 0.25, 0.8125, 0.25, 0.8125, 0.1667, 0.875, 0.4167, 0.875, 0.5, 0.8125, 0.5, 0.8125, 0.4167, 0.875, 0.6667, 0.875, 0.75, 0.8125, 0.75, 0.8125, 0.6667, 0.875, 0.08333, 0.875, 0.1667, 0.8125, 0.1667, 0.8125, 0.08333, 0.875, 0.9167, 0.8437, 1.0, 0.8125, 0.9167, 0.875, 0.3333, 0.875, 0.4167, 0.8125, 0.4167, 0.8125, 0.3333, 0.875, 0.5833, 0.875, 0.6667, 0.8125, 0.6667, 0.8125, 0.5833, 0.8437, 0.0, 0.875, 0.08333, 0.8125, 0.08333, 0.875, 0.8333, 0.875, 0.9167, 0.8125, 0.9167, 0.8125, 0.8333, 0.875, 0.25, 0.875, 0.3333, 0.8125, 0.3333, 0.8125, 0.25, 0.875, 0.5, 0.875, 0.5833, 0.8125, 0.5833, 0.8125, 0.5, 0.875, 0.75, 0.875, 0.8333, 0.8125, 0.8333, 0.8125, 0.75, 0.8125, 0.8333, 0.8125, 0.9167, 0.75, 0.9167, 0.75, 0.8333, 0.8125, 0.25, 0.8125, 0.3333, 0.75, 0.3333, 0.75, 0.25, 0.8125, 0.5, 0.8125, 0.5833, 0.75, 0.5833, 0.75, 0.5, 0.8125, 0.75, 0.8125, 0.8333, 0.75, 0.8333, 0.75, 0.75, 0.8125, 0.1667, 0.8125, 0.25, 0.75, 0.25, 0.75, 0.1667, 0.8125, 0.4167, 0.8125, 0.5, 0.75, 0.5, 0.75, 0.4167, 0.8125, 0.6667, 0.8125, 0.75, 0.75, 0.75, 0.75, 0.6667, 0.8125, 0.08333, 0.8125, 0.1667, 0.75, 0.1667, 0.75, 0.08333, 0.8125, 0.9167, 0.7812, 1.0, 0.75, 0.9167, 0.8125, 0.3333, 0.8125, 0.4167, 0.75, 0.4167, 0.75, 0.3333, 0.8125, 0.5833, 0.8125, 0.6667, 0.75, 0.6667, 0.75, 0.5833, 0.7812, 0.0, 0.8125, 0.08333, 0.75, 0.08333])
me_sphere_001.materials.append(mat_material_002)
me_sphere_001.update()
me_cone_002 = bpy.data.meshes.new('Cone.002')
me_cone_002.from_pydata([(1.909e-06, 1.0, -1.0), (0.7818, 0.6235, -1.0), (0.9749, -0.2225, -1.0), (0.4339, -0.901, -1.0), (-0.4339, -0.901, -1.0), (-0.9749, -0.2225, -1.0), (-0.7818, 0.6235, -1.0), (1.909e-06, 4.657e-10, 1.0), (5.391, -4.391, 1.437), (5.391, -4.391, 0.9967), (6.895, -4.126, 1.437), (6.895, -4.126, 0.9967), (8.218, -3.362, 1.437), (8.218, -3.362, 0.9967), (9.2, -2.192, 1.437), (9.2, -2.192, 0.9967), (9.722, -0.7567, 1.437), (9.722, -0.7567, 0.9967), (9.722, 0.7707, 1.437), (9.722, 0.7707, 0.9967), (9.2, 2.206, 1.437), (9.2, 2.206, 0.9967), (8.218, 3.376, 1.437), (8.218, 3.376, 0.9967), (6.895, 4.14, 1.437), (6.895, 4.14, 0.9967), (5.391, 4.405, 1.437), (5.391, 4.405, 0.9967), (3.887, 4.14, 1.437), (3.887, 4.14, 0.9967), (2.564, 3.376, 1.437), (2.564, 3.376, 0.9967), (1.582, 2.206, 1.437), (1.582, 2.206, 0.9967), (1.06, 0.7707, 1.437), (1.06, 0.7707, 0.9967), (1.06, -0.7567, 1.437), (1.06, -0.7567, 0.9967), (1.582, -2.192, 1.437), (1.582, -2.192, 0.9967), (2.564, -3.362, 1.437), (2.564, -3.362, 0.9967), (3.887, -4.126, 1.437), (3.887, -4.126, 0.9967), (0.7307, 1.108, 0.03986), (0.7307, 1.108, 2.393), (0.7307, -1.094, 2.393), (0.7307, -1.094, 0.03986), (-0.6108, 1.108, 0.03986), (-1.192, 0.5266, 0.6211), (-1.192, 0.5266, 1.812), (-0.6108, 1.108, 2.393), (-1.192, -0.5126, 1.812), (-0.6108, -1.094, 2.393), (-0.6108, -1.094, 0.03986), (-1.192, -0.5126, 0.6211), (-2.677e-07, 2.382, 2.169), (0.7818, 2.382, 1.792), (0.9749, 2.382, 0.9465), (0.4339, 2.382, 0.268), (-0.4339, 2.382, 0.268), (-0.9749, 2.382, 0.9465), (-0.7818, 2.382, 1.792), (-2.677e-07, 0.3819, 1.169), (2.806e-07, -2.434, 0.2272), (0.7818, -2.434, 0.6037), (0.9749, -2.434, 1.45), (0.4339, -2.434, 2.128), (-0.4339, -2.434, 2.128), (-0.9749, -2.434, 1.45), (-0.7818, -2.434, 0.6037), (2.806e-07, -0.4342, 1.227), (1.897e-06, -0.9418, 3.578), (0.7818, -0.5653, 3.578), (0.9749, 0.2807, 3.578), (0.4339, 0.9592, 3.578), (-0.4339, 0.9592, 3.578), (-0.9749, 0.2807, 3.578), (-0.7818, -0.5653, 3.578), (1.897e-06, 0.05821, 1.578)], [], [(0, 7, 1), (1, 7, 2), (2, 7, 3), (3, 7, 4), (4, 7, 5), (0, 1, 2, 3, 4, 5, 6), (5, 7, 6), (6, 7, 0), (8, 9, 11, 10), (10, 11, 13, 12), (12, 13, 15, 14), (14, 15, 17, 16), (16, 17, 19, 18), (18, 19, 21, 20), (20, 21, 23, 22), (22, 23, 25, 24), (24, 25, 27, 26), (26, 27, 29, 28), (28, 29, 31, 30), (30, 31, 33, 32), (32, 33, 35, 34), (34, 35, 44, 45), (36, 37, 39, 38), (38, 39, 41, 40), (11, 9, 43, 41, 39, 37, 35, 33, 31, 29, 27, 25, 23, 21, 19, 17, 15, 13), (40, 41, 43, 42), (42, 43, 9, 8), (8, 10, 12, 14, 16, 18, 20, 22, 24, 26, 28, 30, 32, 34, 36, 38, 40, 42), (37, 36, 46, 47), (36, 34, 45, 46), (35, 37, 47, 44), (49, 50, 51, 48), (50, 52, 53, 51), (55, 49, 48, 54), (54, 53, 52, 55), (45, 44, 48, 51), (50, 49, 55, 52), (44, 47, 54, 48), (46, 45, 51, 53), (47, 46, 53, 54), (56, 63, 57), (57, 63, 58), (58, 63, 59), (59, 63, 60), (60, 63, 61), (56, 57, 58, 59, 60, 61, 62), (61, 63, 62), (62, 63, 56), (64, 71, 65), (65, 71, 66), (66, 71, 67), (67, 71, 68), (68, 71, 69), (64, 65, 66, 67, 68, 69, 70), (69, 71, 70), (70, 71, 64), (72, 79, 73), (73, 79, 74), (74, 79, 75), (75, 79, 76), (76, 79, 77), (72, 73, 74, 75, 76, 77, 78), (77, 79, 78), (78, 79, 72)])
me_cone_002.polygons.foreach_set('material_index', [1, 1, 1, 1, 1, 1, 1, 1, 0, 0, 0, 0, 0, 0, 0, 0, 0, 0, 0, 0, 0, 0, 0, 0, 0, 0, 0, 0, 0, 0, 0, 0, 0, 0, 0, 0, 0, 0, 0, 0, 1, 1, 1, 1, 1, 1, 1, 1, 1, 1, 1, 1, 1, 1, 1, 1, 1, 1, 1, 1, 1, 1, 1, 1])
_uv = me_cone_002.uv_layers.new(name='UVMap')
_uv.uv.foreach_set('vector', [0.25, 0.49, 0.25, 0.25, 0.4376, 0.3996, 0.4376, 0.3996, 0.25, 0.25, 0.484, 0.1966, 0.484, 0.1966, 0.25, 0.25, 0.3541, 0.03377, 0.3541, 0.03377, 0.25, 0.25, 0.1459, 0.03377, 0.1459, 0.03377, 0.25, 0.25, 0.01602, 0.1966, 0.75, 0.49, 0.9376, 0.3996, 0.984, 0.1966, 0.8541, 0.03377, 0.6459, 0.03377, 0.516, 0.1966, 0.5624, 0.3996, 0.01602, 0.1966, 0.25, 0.25, 0.06236, 0.3996, 0.06236, 0.3996, 0.25, 0.25, 0.25, 0.49, 1.0, 0.5, 1.0, 1.0, 0.9444, 1.0, 0.9444, 0.5, 0.9444, 0.5, 0.9444, 1.0, 0.8889, 1.0, 0.8889, 0.5, 0.8889, 0.5, 0.8889, 1.0, 0.8333, 1.0, 0.8333, 0.5, 0.8333, 0.5, 0.8333, 1.0, 0.7778, 1.0, 0.7778, 0.5, 0.7778, 0.5, 0.7778, 1.0, 0.7222, 1.0, 0.7222, 0.5, 0.7222, 0.5, 0.7222, 1.0, 0.6667, 1.0, 0.6667, 0.5, 0.6667, 0.5, 0.6667, 1.0, 0.6111, 1.0, 0.6111, 0.5, 0.6111, 0.5, 0.6111, 1.0, 0.5556, 1.0, 0.5556, 0.5, 0.5556, 0.5, 0.5556, 1.0, 0.5, 1.0, 0.5, 0.5, 0.5, 0.5, 0.5, 1.0, 0.4444, 1.0, 0.4444, 0.5, 0.4444, 0.5, 0.4444, 1.0, 0.3889, 1.0, 0.3889, 0.5, 0.3889, 0.5, 0.3889, 1.0, 0.3333, 1.0, 0.3333, 0.5, 0.3333, 0.5, 0.3333, 1.0, 0.2778, 1.0, 0.2778, 0.5, 0.2778, 0.5, 0.2778, 1.0, 0.2778, 1.0, 0.2778, 0.5, 0.2222, 0.5, 0.2222, 1.0, 0.1667, 1.0, 0.1667, 0.5, 0.1667, 0.5, 0.1667, 1.0, 0.1111, 1.0, 0.1111, 0.5, 0.3321, 0.4755, 0.25, 0.49, 0.1679, 0.4755, 0.09573, 0.4339, 0.04215, 0.37, 0.01365, 0.2917, 0.01365, 0.2083, 0.04215, 0.13, 0.09573, 0.06615, 0.1679, 0.02447, 0.25, 0.01, 0.3321, 0.02447, 0.4043, 0.06615, 0.4578, 0.13, 0.4864, 0.2083, 0.4864, 0.2917, 0.4578, 0.37, 0.4043, 0.4339, 0.1111, 0.5, 0.1111, 1.0, 0.05556, 1.0, 0.05556, 0.5, 0.05556, 0.5, 0.05556, 1.0, -1.863e-07, 1.0, -1.863e-07, 0.5, 0.75, 0.49, 0.8321, 0.4755, 0.9043, 0.4339, 0.9578, 0.37, 0.9864, 0.2917, 0.9864, 0.2083, 0.9578, 0.13, 0.9043, 0.06615, 0.8321, 0.02447, 0.75, 0.01, 0.6679, 0.02447, 0.5957, 0.06615, 0.5422, 0.13, 0.5136, 0.2083, 0.5136, 0.2917, 0.5422, 0.37, 0.5957, 0.4339, 0.6679, 0.4755, 0.2222, 1.0, 0.2222, 0.5, 0.2222, 0.5, 0.2222, 1.0, 0.5136, 0.2917, 0.5136, 0.2083, 0.5136, 0.2083, 0.5136, 0.2917, 0.01365, 0.2083, 0.01365, 0.2917, 0.01365, 0.2917, 0.01365, 0.2083, 0.2631, 0.8765, 0.2631, 0.6235, 0.2778, 0.5, 0.2778, 1.0, 0.5136, 0.2303, 0.5136, 0.2697, 0.5136, 0.2917, 0.5136, 0.2083, 0.01365, 0.2697, 0.01365, 0.2303, 0.01365, 0.2083, 0.01365, 0.2917, 0.2222, 1.0, 0.2222, 0.5, 0.2369, 0.6235, 0.2369, 0.8765, 0.2778, 0.5, 0.2778, 1.0, 0.2778, 1.0, 0.2778, 0.5, 0.2631, 0.6235, 0.2631, 0.8765, 0.2369, 0.8765, 0.2369, 0.6235, 0.01365, 0.2083, 0.01365, 0.2917, 0.01365, 0.2917, 0.01365, 0.2083, 0.5136, 0.2917, 0.5136, 0.2083, 0.5136, 0.2083, 0.5136, 0.2917, 0.2222, 1.0, 0.2222, 0.5, 0.2222, 0.5, 0.2222, 1.0, 0.25, 0.49, 0.25, 0.25, 0.4376, 0.3996, 0.4376, 0.3996, 0.25, 0.25, 0.484, 0.1966, 0.484, 0.1966, 0.25, 0.25, 0.3541, 0.03377, 0.3541, 0.03377, 0.25, 0.25, 0.1459, 0.03377, 0.1459, 0.03377, 0.25, 0.25, 0.01602, 0.1966, 0.75, 0.49, 0.9376, 0.3996, 0.984, 0.1966, 0.8541, 0.03377, 0.6459, 0.03377, 0.516, 0.1966, 0.5624, 0.3996, 0.01602, 0.1966, 0.25, 0.25, 0.06236, 0.3996, 0.06236, 0.3996, 0.25, 0.25, 0.25, 0.49, 0.25, 0.49, 0.25, 0.25, 0.4376, 0.3996, 0.4376, 0.3996, 0.25, 0.25, 0.484, 0.1966, 0.484, 0.1966, 0.25, 0.25, 0.3541, 0.03377, 0.3541, 0.03377, 0.25, 0.25, 0.1459, 0.03377, 0.1459, 0.03377, 0.25, 0.25, 0.01602, 0.1966, 0.75, 0.49, 0.9376, 0.3996, 0.984, 0.1966, 0.8541, 0.03377, 0.6459, 0.03377, 0.516, 0.1966, 0.5624, 0.3996, 0.01602, 0.1966, 0.25, 0.25, 0.06236, 0.3996, 0.06236, 0.3996, 0.25, 0.25, 0.25, 0.49, 0.25, 0.49, 0.25, 0.25, 0.4376, 0.3996, 0.4376, 0.3996, 0.25, 0.25, 0.484, 0.1966, 0.484, 0.1966, 0.25, 0.25, 0.3541, 0.03377, 0.3541, 0.03377, 0.25, 0.25, 0.1459, 0.03377, 0.1459, 0.03377, 0.25, 0.25, 0.01602, 0.1966, 0.75, 0.49, 0.9376, 0.3996, 0.984, 0.1966, 0.8541, 0.03377, 0.6459, 0.03377, 0.516, 0.1966, 0.5624, 0.3996, 0.01602, 0.1966, 0.25, 0.25, 0.06236, 0.3996, 0.06236, 0.3996, 0.25, 0.25, 0.25, 0.49])
me_cone_002.materials.append(mat_material_003)
me_cone_002.materials.append(mat_material_004)
me_cone_002.update()

# ---- objects
ob_dog_001 = bpy.data.objects.new('Dog.001', me_cube_001)
ob_helmet_001 = bpy.data.objects.new('Helmet.001', me_sphere_001)
ob_jetpack_001 = bpy.data.objects.new('Jetpack.001', me_cone_002)

# ---- transforms, parenting, visibility, modifiers, constraints
ob_dog_001.location = (0.0292, -8.196e-08, 0.7949)
ob_dog_001.scale = (0.4097, 0.4097, 0.4097)
ob_dog_001.lock_rotations_4d = False
ob_dog_001.empty_display_type = 'ARROWS'
ob_dog_001.lineart.crease_threshold = 0.0
ob_helmet_001.location = (0.4317, 0.006356, 1.149)
ob_helmet_001.scale = (0.329, 0.329, 0.329)
_m = ob_helmet_001.modifiers.new('Smooth by Angle', 'NODES')
_m.node_group = ng_smooth_by_angle
_m.use_pin_to_last = True
_m.show_group_selector = False
ob_jetpack_001.location = (0.005465, 0.0005402, 1.647)
ob_jetpack_001.rotation_euler = (-3.142, 1.571, 0.0)
ob_jetpack_001.scale = (0.07715, 0.07715, 0.07715)

# ---- collection membership
col_collection_001.objects.link(ob_dog_001)
col_collection_001.objects.link(ob_helmet_001)
col_collection_001.objects.link(ob_jetpack_001)

# ---- scene / render settings (as saved in the file)
scene.frame_start = 1; scene.frame_end = 250; scene.frame_set(1)
scene.render.engine = 'BLENDER_EEVEE_NEXT'
scene.render.bake_bias = 0.0
scene.render.bake_samples = 0
scene.cycles.sampling_pattern = 'TABULATED_SOBOL'
scene.eevee.use_volume_custom_range = False
bpy.context.view_layer.update()

# ---- added for rendering (the .blend has no active camera and no usable light): camera, sun
cam_auto = bpy.data.cameras.new('AutoCamera')
cam_auto.lens = 50.0
cam_auto.sensor_width = 36.0
cam_auto.clip_end = 1000.0
ob_auto_camera = bpy.data.objects.new('AutoCamera', cam_auto)
scene.collection.objects.link(ob_auto_camera)
ob_auto_camera.location = (2.32206, -2.7541, 2.83736)
ob_auto_camera.rotation_euler = (1.09748, -7.21219e-08, 0.694738)
scene.camera = ob_auto_camera
light_auto_sun = bpy.data.lights.new('AutoSun', 'SUN')
light_auto_sun.energy = 3.0
light_auto_sun.angle = 0.0523599
ob_auto_sun = bpy.data.objects.new('AutoSun', light_auto_sun)
scene.collection.objects.link(ob_auto_sun)
ob_auto_sun.rotation_euler = (0.872665, 0.174533, 0.523599)
bpy.context.view_layer.update()
